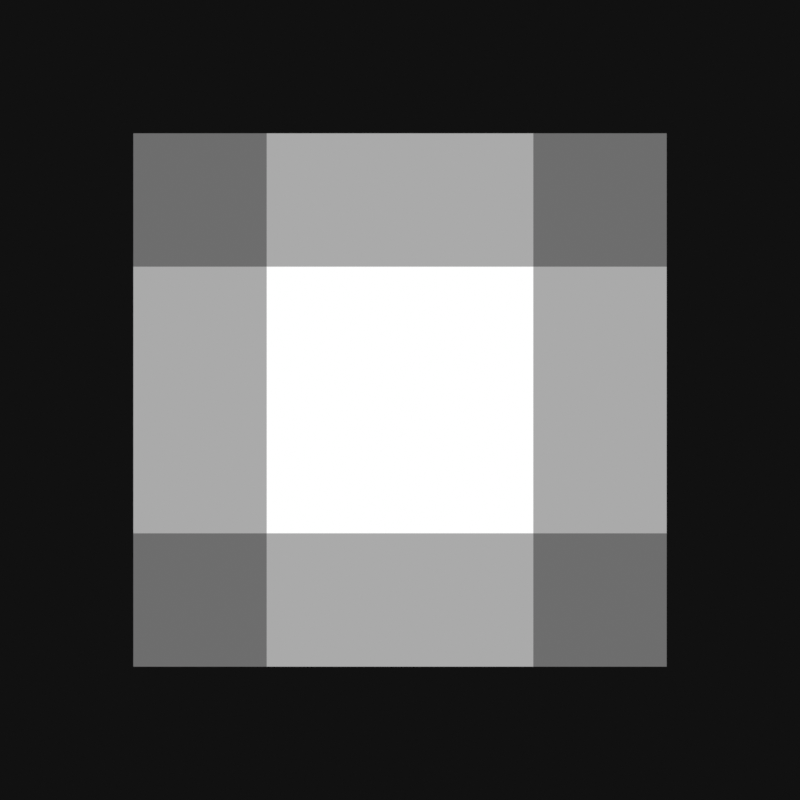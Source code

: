 # Source: ui-elements.blend  (saved by Blender 2.93.20; exported with 4.5.12 LTS)
import bpy
from mathutils import Matrix  # noqa: F401  (used for matrix-valued properties, if any)

bpy.ops.wm.read_factory_settings(use_empty=True)
scene = bpy.context.scene
scene.name = 'Scene'

# ---- collections
col_collection = bpy.data.collections.new('Collection'); scene.collection.children.link(col_collection)
col_moon = bpy.data.collections.new('Moon'); col_collection.children.link(col_moon)
col_lighticon = bpy.data.collections.new('LightIcon'); col_collection.children.link(col_lighticon)
col_infoicon = bpy.data.collections.new('InfoIcon'); col_collection.children.link(col_infoicon)
col_magnify_filter = bpy.data.collections.new('magnify-filter'); col_collection.children.link(col_magnify_filter)
col_sharp = bpy.data.collections.new('sharp'); col_magnify_filter.children.link(col_sharp)
col_pixels = bpy.data.collections.new('pixels'); col_magnify_filter.children.link(col_pixels)
col_scaling = bpy.data.collections.new('Scaling'); col_collection.children.link(col_scaling)
col_1 = bpy.data.collections.new('1'); col_scaling.children.link(col_1)
col_fit_fill = bpy.data.collections.new('Fit-Fill'); col_scaling.children.link(col_fit_fill)
col_fit_stretch = bpy.data.collections.new('Fit-Stretch'); col_scaling.children.link(col_fit_stretch)
col_fit_min = bpy.data.collections.new('Fit-Min'); col_scaling.children.link(col_fit_min)

# ---- materials (node trees are filled in below, after node groups)
mat_shadow = bpy.data.materials.new('Shadow')
mat_dark = bpy.data.materials.new('Dark')
mat_bright = bpy.data.materials.new('Bright')
mat_notification = bpy.data.materials.new('Notification')
mat_bright_0_4 = bpy.data.materials.new('Bright-0.4')
mat_bright_0_2 = bpy.data.materials.new('Bright-0.2')

# ---- material node trees
mat_shadow.use_nodes = True; mat_shadow.node_tree.nodes.clear()
_N = mat_shadow.node_tree.nodes; _L = mat_shadow.node_tree.links
n0 = _N.new('ShaderNodeOutputMaterial'); n0.name = 'Material Output'; n0.location = (300, 300)
n1 = _N.new('ShaderNodeBsdfDiffuse'); n1.name = 'Diffuse BSDF'; n1.location = (10, 300)
n1.inputs[1].default_value = 0.5
_L.new(n1.outputs[0], n0.inputs[0])
n0.is_active_output = True
mat_dark.use_nodes = True; mat_dark.node_tree.nodes.clear()
_N = mat_dark.node_tree.nodes; _L = mat_dark.node_tree.links
n0 = _N.new('ShaderNodeOutputMaterial'); n0.name = 'Material Output'; n0.location = (300, 300)
n1 = _N.new('ShaderNodeEmission'); n1.name = 'Emission'; n1.location = (10, 300)
n1.inputs[0].default_value = (0.01341, 0.01341, 0.01341, 1.0)
_L.new(n1.outputs[0], n0.inputs[0])
n0.is_active_output = True
mat_bright.use_nodes = True; mat_bright.node_tree.nodes.clear()
_N = mat_bright.node_tree.nodes; _L = mat_bright.node_tree.links
n0 = _N.new('ShaderNodeOutputMaterial'); n0.name = 'Material Output'; n0.location = (300, 300)
n1 = _N.new('ShaderNodeEmission'); n1.name = 'Emission'; n1.location = (10, 300)
_L.new(n1.outputs[0], n0.inputs[0])
n0.is_active_output = True
mat_notification.use_nodes = True; mat_notification.node_tree.nodes.clear()
_N = mat_notification.node_tree.nodes; _L = mat_notification.node_tree.links
n0 = _N.new('ShaderNodeOutputMaterial'); n0.name = 'Material Output'; n0.location = (300, 300)
n1 = _N.new('ShaderNodeEmission'); n1.name = 'Emission'; n1.location = (10, 300)
n1.inputs[0].default_value = (0.01021, 0.5071, 0.03741, 1.0)
_L.new(n1.outputs[0], n0.inputs[0])
n0.is_active_output = True
mat_bright_0_4.use_nodes = True; mat_bright_0_4.node_tree.nodes.clear()
_N = mat_bright_0_4.node_tree.nodes; _L = mat_bright_0_4.node_tree.links
n0 = _N.new('ShaderNodeEmission'); n0.name = 'Emission'; n0.location = (-50, 250)
n1 = _N.new('ShaderNodeBsdfTransparent'); n1.name = 'Transparent BSDF'; n1.location = (-52, 387)
n1.inputs[0].default_value = (1.0, 1.0, 1.0, 0.0)
n2 = _N.new('ShaderNodeOutputMaterial'); n2.name = 'Material Output'; n2.location = (271, 265)
n3 = _N.new('ShaderNodeMixShader'); n3.name = 'Mix Shader'; n3.location = (121, 382)
n3.inputs[0].default_value = 0.4
_L.new(n1.outputs[0], n3.inputs[1])
_L.new(n0.outputs[0], n3.inputs[2])
_L.new(n3.outputs[0], n2.inputs[0])
n2.is_active_output = True
mat_bright_0_2.use_nodes = True; mat_bright_0_2.node_tree.nodes.clear()
_N = mat_bright_0_2.node_tree.nodes; _L = mat_bright_0_2.node_tree.links
n0 = _N.new('ShaderNodeEmission'); n0.name = 'Emission'; n0.location = (-50, 250)
n1 = _N.new('ShaderNodeBsdfTransparent'); n1.name = 'Transparent BSDF'; n1.location = (-52, 387)
n1.inputs[0].default_value = (1.0, 1.0, 1.0, 0.0)
n2 = _N.new('ShaderNodeOutputMaterial'); n2.name = 'Material Output'; n2.location = (271, 265)
n3 = _N.new('ShaderNodeMixShader'); n3.name = 'Mix Shader'; n3.location = (121, 382)
n3.inputs[0].default_value = 0.15
_L.new(n1.outputs[0], n3.inputs[1])
_L.new(n0.outputs[0], n3.inputs[2])
_L.new(n3.outputs[0], n2.inputs[0])
n2.is_active_output = True

# ---- world
world_world = bpy.data.worlds.new('World'); scene.world = world_world
world_world.use_nodes = True; world_world.node_tree.nodes.clear()
_N = world_world.node_tree.nodes; _L = world_world.node_tree.links
n0 = _N.new('ShaderNodeOutputWorld'); n0.name = 'World Output'; n0.location = (300, 300)
n1 = _N.new('ShaderNodeBackground'); n1.name = 'Background'; n1.location = (10, 300)
n1.inputs[0].default_value = (0.005605, 0.005605, 0.005605, 1.0)
_L.new(n1.outputs[0], n0.inputs[0])
n0.is_active_output = True
world_world.color = (0.05088, 0.05088, 0.05088)
world_world.use_sun_shadow = False
world_world.sun_shadow_jitter_overblur = 0.0

# ---- cameras
cam_camera = bpy.data.cameras.new('Camera')
cam_camera.type = 'ORTHO'
cam_camera.clip_end = 100.0

# ---- lights
light_light = bpy.data.lights.new('Light', 'POINT')
light_light.transmission_factor = 0.0
light_light.energy = 1000.0
light_light.shadow_soft_size = 1.0
light_light.shadow_maximum_resolution = 0.006
light_light.use_absolute_resolution = True

# ---- meshes
me_plane_001 = bpy.data.meshes.new('Plane.001')
me_plane_001.from_pydata([(-1.0, -1.0, 0.0), (1.0, -1.0, 0.0), (-1.0, 1.0, 0.0), (1.0, 1.0, 0.0)], [], [(0, 1, 3, 2)])
_uv = me_plane_001.uv_layers.new(name='UVMap')
_uv.uv.foreach_set('vector', [0.0, 0.0, 1.0, 0.0, 1.0, 1.0, 0.0, 1.0])
me_plane_001.materials.append(mat_shadow)
me_plane_001.use_remesh_fix_poles = True
me_plane_001.use_remesh_preserve_attributes = False
me_plane_001.use_mirror_vertex_groups = False
me_plane_001.update()
me_beziercurve_002 = bpy.data.meshes.new('BezierCurve.002')
me_beziercurve_002.from_pydata([(-1.0, 0.0, 0.0), (-0.9997, 0.03731, 0.0), (-0.9988, 0.07402, 0.0), (-0.997, 0.1101, 0.0), (-0.9946, 0.1457, 0.0), (-0.9915, 0.1806, 0.0), (-0.9878, 0.215, 0.0), (-0.9833, 0.2487, 0.0), (-0.9782, 0.2819, 0.0), (-0.9725, 0.3145, 0.0), (-0.9661, 0.3465, 0.0), (-0.9591, 0.3779, 0.0), (-0.9515, 0.4087, 0.0), (-0.9433, 0.4389, 0.0), (-0.9345, 0.4686, 0.0), (-0.9251, 0.4976, 0.0), (-0.9152, 0.5261, 0.0), (-0.9047, 0.5539, 0.0), (-0.8936, 0.5812, 0.0), (-0.8821, 0.6079, 0.0), (-0.87, 0.634, 0.0), (-0.8574, 0.6595, 0.0), (-0.8443, 0.6844, 0.0), (-0.8307, 0.7088, 0.0), (-0.8167, 0.7325, 0.0), (-0.8022, 0.7556, 0.0), (-0.7873, 0.7782, 0.0), (-0.7719, 0.8002, 0.0), (-0.7561, 0.8216, 0.0), (-0.7398, 0.8424, 0.0), (-0.7232, 0.8626, 0.0), (-0.7062, 0.8822, 0.0), (-0.6888, 0.9012, 0.0), (-0.671, 0.9197, 0.0), (-0.6529, 0.9375, 0.0), (-0.6344, 0.9548, 0.0), (-0.6156, 0.9715, 0.0), (-0.5964, 0.9876, 0.0), (-0.577, 1.003, 0.0), (-0.5572, 1.018, 0.0), (-0.5372, 1.032, 0.0), (-0.5169, 1.046, 0.0), (-0.4963, 1.059, 0.0), (-0.4755, 1.072, 0.0), (-0.4544, 1.084, 0.0), (-0.4331, 1.095, 0.0), (-0.4116, 1.106, 0.0), (-0.3899, 1.116, 0.0), (-0.368, 1.126, 0.0), (-0.3459, 1.135, 0.0), (-0.3236, 1.143, 0.0), (-0.3012, 1.151, 0.0), (-0.2786, 1.158, 0.0), (-0.2558, 1.165, 0.0), (-0.233, 1.171, 0.0), (-0.21, 1.177, 0.0), (-0.1869, 1.182, 0.0), (-0.1638, 1.186, 0.0), (-0.1405, 1.19, 0.0), (-0.1172, 1.193, 0.0), (-0.09384, 1.196, 0.0), (-0.07042, 1.198, 0.0), (-0.04696, 1.199, 0.0), (-0.02349, 1.2, 0.0), (-2.813e-07, 1.2, 0.0), (0.02349, 1.2, 0.0), (0.04696, 1.199, 0.0), (0.07042, 1.197, 0.0), (0.09384, 1.195, 0.0), (0.1172, 1.192, 0.0), (0.1405, 1.189, 0.0), (0.1638, 1.185, 0.0), (0.1869, 1.181, 0.0), (0.21, 1.176, 0.0), (0.233, 1.17, 0.0), (0.2558, 1.164, 0.0), (0.2786, 1.157, 0.0), (0.3012, 1.15, 0.0), (0.3236, 1.142, 0.0), (0.3459, 1.133, 0.0), (0.368, 1.124, 0.0), (0.3899, 1.115, 0.0), (0.4116, 1.104, 0.0), (0.4331, 1.093, 0.0), (0.4544, 1.082, 0.0), (0.4755, 1.07, 0.0), (0.4963, 1.057, 0.0), (0.5169, 1.044, 0.0), (0.5372, 1.03, 0.0), (0.5572, 1.016, 0.0), (0.577, 1.001, 0.0), (0.5964, 0.9853, 0.0), (0.6156, 0.9692, 0.0), (0.6344, 0.9524, 0.0), (0.6529, 0.9351, 0.0), (0.671, 0.9172, 0.0), (0.6888, 0.8988, 0.0), (0.7062, 0.8797, 0.0), (0.7232, 0.8601, 0.0), (0.7398, 0.8399, 0.0), (0.7561, 0.8191, 0.0), (0.7719, 0.7977, 0.0), (0.7873, 0.7757, 0.0), (0.8022, 0.7531, 0.0), (0.8167, 0.73, 0.0), (0.8307, 0.7063, 0.0), (0.8443, 0.682, 0.0), (0.8574, 0.6571, 0.0), (0.87, 0.6316, 0.0), (0.8821, 0.6056, 0.0), (0.8936, 0.5789, 0.0), (0.9047, 0.5517, 0.0), (0.9152, 0.5239, 0.0), (0.9251, 0.4955, 0.0), (0.9345, 0.4666, 0.0), (0.9433, 0.437, 0.0), (0.9515, 0.4069, 0.0), (0.9591, 0.3762, 0.0), (0.9661, 0.3449, 0.0), (0.9725, 0.313, 0.0), (0.9782, 0.2806, 0.0), (0.9833, 0.2475, 0.0), (0.9878, 0.2139, 0.0), (0.9915, 0.1797, 0.0), (0.9946, 0.1449, 0.0), (0.997, 0.1096, 0.0), (0.9988, 0.07363, 0.0), (0.9997, 0.0371, 0.0), (1.0, 0.0, 0.0), (1.0, -0.001652, 0.0), (0.9999, -0.003052, 0.0), (0.9999, -0.004203, 0.0), (0.9998, -0.005111, 0.0), (0.9996, -0.005777, 0.0), (0.9995, -0.006207, 0.0), (0.9993, -0.006404, 0.0), (0.999, -0.006371, 0.0), (0.9988, -0.006112, 0.0), (0.9985, -0.005632, 0.0), (0.9981, -0.004934, 0.0), (0.9977, -0.004021, 0.0), (0.9972, -0.002898, 0.0), (0.9967, -0.001568, 0.0), (0.9962, -3.51e-05, 0.0), (0.9955, 0.001697, 0.0), (0.9949, 0.003625, 0.0), (0.9941, 0.005744, 0.0), (0.9933, 0.008051, 0.0), (0.9925, 0.01054, 0.0), (0.9915, 0.01321, 0.0), (0.9905, 0.01606, 0.0), (0.9895, 0.01908, 0.0), (0.9883, 0.02227, 0.0), (0.9871, 0.02563, 0.0), (0.9858, 0.02915, 0.0), (0.9845, 0.03282, 0.0), (0.983, 0.03665, 0.0), (0.9815, 0.04063, 0.0), (0.9799, 0.04475, 0.0), (0.9782, 0.04902, 0.0), (0.9764, 0.05343, 0.0), (0.9745, 0.05797, 0.0), (0.9725, 0.06264, 0.0), (0.9704, 0.06745, 0.0), (0.9682, 0.07237, 0.0), (0.966, 0.07742, 0.0), (0.9636, 0.08258, 0.0), (0.9611, 0.08785, 0.0), (0.9585, 0.09323, 0.0), (0.9558, 0.09872, 0.0), (0.953, 0.1043, 0.0), (0.9501, 0.11, 0.0), (0.947, 0.1158, 0.0), (0.9439, 0.1216, 0.0), (0.9406, 0.1276, 0.0), (0.9372, 0.1336, 0.0), (0.9336, 0.1398, 0.0), (0.93, 0.1459, 0.0), (0.9262, 0.1522, 0.0), (0.9223, 0.1585, 0.0), (0.9182, 0.1649, 0.0), (0.9141, 0.1714, 0.0), (0.9097, 0.1779, 0.0), (0.9053, 0.1845, 0.0), (0.9007, 0.1911, 0.0), (0.8959, 0.1977, 0.0), (0.891, 0.2044, 0.0), (0.886, 0.2112, 0.0), (0.8808, 0.2179, 0.0), (0.8755, 0.2247, 0.0), (0.87, 0.2315, 0.0), (0.8643, 0.2384, 0.0), (0.8585, 0.2452, 0.0), (0.8525, 0.2521, 0.0), (0.8464, 0.259, 0.0), (0.8401, 0.2659, 0.0), (0.8336, 0.2728, 0.0), (0.8269, 0.2797, 0.0), (0.8201, 0.2866, 0.0), (0.8131, 0.2935, 0.0), (0.806, 0.3004, 0.0), (0.7986, 0.3072, 0.0), (0.7911, 0.314, 0.0), (0.7834, 0.3209, 0.0), (0.7755, 0.3277, 0.0), (0.7674, 0.3344, 0.0), (0.7591, 0.3411, 0.0), (0.7507, 0.3478, 0.0), (0.742, 0.3545, 0.0), (0.7332, 0.3611, 0.0), (0.7241, 0.3676, 0.0), (0.7149, 0.3741, 0.0), (0.7054, 0.3805, 0.0), (0.6957, 0.3869, 0.0), (0.6859, 0.3932, 0.0), (0.6758, 0.3995, 0.0), (0.6655, 0.4056, 0.0), (0.655, 0.4117, 0.0), (0.6443, 0.4177, 0.0), (0.6334, 0.4237, 0.0), (0.6222, 0.4295, 0.0), (0.6108, 0.4353, 0.0), (0.5992, 0.4409, 0.0), (0.5874, 0.4465, 0.0), (0.5753, 0.452, 0.0), (0.5631, 0.4573, 0.0), (0.5505, 0.4626, 0.0), (0.5378, 0.4677, 0.0), (0.5248, 0.4727, 0.0), (0.5116, 0.4776, 0.0), (0.4981, 0.4823, 0.0), (0.4844, 0.487, 0.0), (0.4704, 0.4915, 0.0), (0.4562, 0.4959, 0.0), (0.4418, 0.5001, 0.0), (0.427, 0.5042, 0.0), (0.4121, 0.5081, 0.0), (0.3969, 0.5119, 0.0), (0.3814, 0.5155, 0.0), (0.3656, 0.519, 0.0), (0.3496, 0.5223, 0.0), (0.3334, 0.5254, 0.0), (0.3168, 0.5284, 0.0), (0.3, 0.5312, 0.0), (0.2829, 0.5338, 0.0), (0.2656, 0.5363, 0.0), (0.2479, 0.5385, 0.0), (0.23, 0.5406, 0.0), (0.2118, 0.5425, 0.0), (0.1934, 0.5441, 0.0), (0.1746, 0.5456, 0.0), (0.1556, 0.5469, 0.0), (0.1362, 0.548, 0.0), (0.1166, 0.5488, 0.0), (0.09669, 0.5494, 0.0), (0.07648, 0.5499, 0.0), (0.05596, 0.5501, 0.0), (0.03543, 0.55, 0.0), (0.01516, 0.5498, 0.0), (-0.004861, 0.5494, 0.0), (-0.02463, 0.5487, 0.0), (-0.04414, 0.5478, 0.0), (-0.0634, 0.5468, 0.0), (-0.08241, 0.5455, 0.0), (-0.1012, 0.5441, 0.0), (-0.1197, 0.5425, 0.0), (-0.138, 0.5406, 0.0), (-0.156, 0.5386, 0.0), (-0.1738, 0.5365, 0.0), (-0.1913, 0.5341, 0.0), (-0.2086, 0.5316, 0.0), (-0.2257, 0.5289, 0.0), (-0.2425, 0.526, 0.0), (-0.2591, 0.523, 0.0), (-0.2755, 0.5199, 0.0), (-0.2916, 0.5165, 0.0), (-0.3075, 0.513, 0.0), (-0.3232, 0.5094, 0.0), (-0.3386, 0.5057, 0.0), (-0.3538, 0.5017, 0.0), (-0.3688, 0.4977, 0.0), (-0.3836, 0.4935, 0.0), (-0.3982, 0.4892, 0.0), (-0.4125, 0.4848, 0.0), (-0.4266, 0.4802, 0.0), (-0.4405, 0.4755, 0.0), (-0.4542, 0.4707, 0.0), (-0.4677, 0.4658, 0.0), (-0.4809, 0.4608, 0.0), (-0.494, 0.4557, 0.0), (-0.5068, 0.4505, 0.0), (-0.5194, 0.4452, 0.0), (-0.5319, 0.4397, 0.0), (-0.5441, 0.4342, 0.0), (-0.5561, 0.4286, 0.0), (-0.5679, 0.423, 0.0), (-0.5796, 0.4172, 0.0), (-0.591, 0.4114, 0.0), (-0.6022, 0.4055, 0.0), (-0.6132, 0.3995, 0.0), (-0.6241, 0.3934, 0.0), (-0.6347, 0.3873, 0.0), (-0.6452, 0.3811, 0.0), (-0.6554, 0.3749, 0.0), (-0.6655, 0.3686, 0.0), (-0.6754, 0.3623, 0.0), (-0.6851, 0.3559, 0.0), (-0.6947, 0.3495, 0.0), (-0.704, 0.343, 0.0), (-0.7132, 0.3365, 0.0), (-0.7222, 0.33, 0.0), (-0.731, 0.3234, 0.0), (-0.7396, 0.3168, 0.0), (-0.7481, 0.3102, 0.0), (-0.7564, 0.3036, 0.0), (-0.7645, 0.2969, 0.0), (-0.7724, 0.2903, 0.0), (-0.7802, 0.2836, 0.0), (-0.7878, 0.277, 0.0), (-0.7953, 0.2703, 0.0), (-0.8026, 0.2636, 0.0), (-0.8097, 0.257, 0.0), (-0.8167, 0.2503, 0.0), (-0.8235, 0.2437, 0.0), (-0.8301, 0.237, 0.0), (-0.8366, 0.2304, 0.0), (-0.843, 0.2239, 0.0), (-0.8492, 0.2173, 0.0), (-0.8552, 0.2108, 0.0), (-0.8611, 0.2043, 0.0), (-0.8668, 0.1978, 0.0), (-0.8724, 0.1914, 0.0), (-0.8779, 0.185, 0.0), (-0.8832, 0.1787, 0.0), (-0.8884, 0.1724, 0.0), (-0.8934, 0.1662, 0.0), (-0.8983, 0.1601, 0.0), (-0.903, 0.154, 0.0), (-0.9077, 0.1479, 0.0), (-0.9121, 0.1419, 0.0), (-0.9165, 0.136, 0.0), (-0.9207, 0.1302, 0.0), (-0.9248, 0.1245, 0.0), (-0.9288, 0.1188, 0.0), (-0.9326, 0.1132, 0.0), (-0.9363, 0.1078, 0.0), (-0.9399, 0.1024, 0.0), (-0.9434, 0.09706, 0.0), (-0.9467, 0.09186, 0.0), (-0.9499, 0.08676, 0.0), (-0.9531, 0.08177, 0.0), (-0.9561, 0.07689, 0.0), (-0.9589, 0.07212, 0.0), (-0.9617, 0.06747, 0.0), (-0.9644, 0.06294, 0.0), (-0.9669, 0.05853, 0.0), (-0.9693, 0.05425, 0.0), (-0.9717, 0.05009, 0.0), (-0.9739, 0.04608, 0.0), (-0.976, 0.0422, 0.0), (-0.9781, 0.03846, 0.0), (-0.98, 0.03486, 0.0), (-0.9818, 0.03142, 0.0), (-0.9835, 0.02812, 0.0), (-0.9852, 0.02498, 0.0), (-0.9867, 0.022, 0.0), (-0.9881, 0.01918, 0.0), (-0.9895, 0.01652, 0.0), (-0.9908, 0.01403, 0.0), (-0.9919, 0.01172, 0.0), (-0.993, 0.009578, 0.0), (-0.994, 0.007618, 0.0), (-0.9949, 0.00584, 0.0), (-0.9958, 0.004248, 0.0), (-0.9965, 0.002845, 0.0), (-0.9972, 0.001635, 0.0), (-0.9978, 0.0006217, 0.0), (-0.9983, -0.0001919, 0.0), (-0.9988, -0.0008022, 0.0), (-0.9992, -0.001206, 0.0), (-0.9995, -0.001399, 0.0), (-0.9997, -0.001379, 0.0), (-0.9999, -0.001141, 0.0), (-1.0, -0.0006827, 0.0)], [], [(0, 383, 382, 381, 380, 379, 378, 377, 376, 375, 374, 373, 372, 371, 370, 369, 368, 367, 366, 365, 364, 363, 362, 361, 360, 359, 358, 357, 356, 355, 354, 353, 352, 351, 350, 349, 348, 347, 346, 345, 344, 343, 342, 341, 340, 339, 338, 337, 336, 335, 334, 333, 332, 331, 330, 329, 328, 327, 326, 325, 324, 323, 322, 321, 320, 319, 318, 317, 316, 315, 314, 313, 312, 311, 310, 309, 308, 307, 306, 305, 304, 303, 302, 301, 300, 299, 298, 297, 296, 295, 294, 293, 292, 291, 290, 289, 288, 287, 286, 285, 284, 283, 282, 281, 280, 279, 278, 277, 276, 275, 274, 273, 272, 271, 270, 269, 268, 267, 266, 265, 264, 263, 262, 261, 260, 259, 258, 257, 256, 255, 254, 253, 252, 251, 250, 249, 248, 247, 246, 245, 244, 243, 242, 241, 240, 239, 238, 237, 236, 235, 234, 233, 232, 231, 230, 229, 228, 227, 226, 225, 224, 223, 222, 221, 220, 219, 218, 217, 216, 215, 214, 213, 212, 211, 210, 209, 208, 207, 206, 205, 204, 203, 202, 201, 200, 199, 198, 197, 196, 195, 194, 193, 192, 191, 190, 189, 188, 187, 186, 185, 184, 183, 182, 181, 180, 179, 178, 177, 176, 175, 174, 173, 172, 171, 170, 169, 168, 167, 166, 165, 164, 163, 162, 161, 160, 159, 158, 157, 156, 155, 154, 153, 152, 151, 150, 149, 148, 147, 146, 145, 144, 143, 142, 141, 140, 139, 138, 137, 136, 135, 134, 133, 132, 131, 130, 129, 128, 127, 126, 125, 124, 123, 122, 121, 120, 119, 118, 117, 116, 115, 114, 113, 112, 111, 110, 109, 108, 107, 106, 105, 104, 103, 102, 101, 100, 99, 98, 97, 96, 95, 94, 93, 92, 91, 90, 89, 88, 87, 86, 85, 84, 83, 82, 81, 80, 79, 78, 77, 76, 75, 74, 73, 72, 71, 70, 69, 68, 67, 66, 65, 64, 63, 62, 61, 60, 59, 58, 57, 56, 55, 54, 53, 52, 51, 50, 49, 48, 47, 46, 45, 44, 43, 42, 41, 40, 39, 38, 37, 36, 35, 34, 33, 32, 31, 30, 29, 28, 27, 26, 25, 24, 23, 22, 21, 20, 19, 18, 17, 16, 15, 14, 13, 12, 11, 10, 9, 8, 7, 6, 5, 4, 3, 2, 1)])
_uv = me_beziercurve_002.uv_layers.new(name='UVMap')
_uv.uv.foreach_set('vector', [0.0, 0.0, 0.0, 0.0, 0.0, 0.0, 0.0, 0.0, 0.0, 0.0, 0.0, 0.0, 0.0, 0.0, 0.0, 0.0, 0.0, 0.0, 0.0, 0.0, 0.0, 0.0, 0.0, 0.0, 0.0, 0.0, 0.0, 0.0, 0.0, 0.0, 0.0, 0.0, 0.0, 0.0, 0.0, 0.0, 0.0, 0.0, 0.0, 0.0, 0.0, 0.0, 0.0, 0.0, 0.0, 0.0, 0.0, 0.0, 0.0, 0.0, 0.0, 0.0, 0.0, 0.0, 0.0, 0.0, 0.0, 0.0, 0.0, 0.0, 0.0, 0.0, 0.0, 0.0, 0.0, 0.0, 0.0, 0.0, 0.0, 0.0, 0.0, 0.0, 0.0, 0.0, 0.0, 0.0, 0.0, 0.0, 0.0, 0.0, 0.0, 0.0, 0.0, 0.0, 0.0, 0.0, 0.0, 0.0, 0.0, 0.0, 0.0, 0.0, 0.0, 0.0, 0.0, 0.0, 0.0, 0.0, 0.0, 0.0, 0.0, 0.0, 0.0, 0.0, 0.0, 0.0, 0.0, 0.0, 0.0, 0.0, 0.0, 0.0, 0.0, 0.0, 0.0, 0.0, 0.0, 0.0, 0.0, 0.0, 0.0, 0.0, 0.0, 0.0, 0.0, 0.0, 0.0, 0.0, 0.0, 0.0, 0.0, 0.0, 0.0, 0.0, 0.0, 0.0, 0.0, 0.0, 0.0, 0.0, 0.0, 0.0, 0.0, 0.0, 0.0, 0.0, 0.0, 0.0, 0.0, 0.0, 0.0, 0.0, 0.0, 0.0, 0.0, 0.0, 0.0, 0.0, 0.0, 0.0, 0.0, 0.0, 0.0, 0.0, 0.0, 0.0, 0.0, 0.0, 0.0, 0.0, 0.0, 0.0, 0.0, 0.0, 0.0, 0.0, 0.0, 0.0, 0.0, 0.0, 0.0, 0.0, 0.0, 0.0, 0.0, 0.0, 0.0, 0.0, 0.0, 0.0, 0.0, 0.0, 0.0, 0.0, 0.0, 0.0, 0.0, 0.0, 0.0, 0.0, 0.0, 0.0, 0.0, 0.0, 0.0, 0.0, 0.0, 0.0, 0.0, 0.0, 0.0, 0.0, 0.0, 0.0, 0.0, 0.0, 0.0, 0.0, 0.0, 0.0, 0.0, 0.0, 0.0, 0.0, 0.0, 0.0, 0.0, 0.0, 0.0, 0.0, 0.0, 0.0, 0.0, 0.0, 0.0, 0.0, 0.0, 0.0, 0.0, 0.0, 0.0, 0.0, 0.0, 0.0, 0.0, 0.0, 0.0, 0.0, 0.0, 0.0, 0.0, 0.0, 0.0, 0.0, 0.0, 0.0, 0.0, 0.0, 0.0, 0.0, 0.0, 0.0, 0.0, 0.0, 0.0, 0.0, 0.0, 0.0, 0.0, 0.0, 0.0, 0.0, 0.0, 0.0, 0.0, 0.0, 0.0, 0.0, 0.0, 0.0, 0.0, 0.0, 0.0, 0.0, 0.0, 0.0, 0.0, 0.0, 0.0, 0.0, 0.0, 0.0, 0.0, 0.0, 0.0, 0.0, 0.0, 0.0, 0.0, 0.0, 0.0, 0.0, 0.0, 0.0, 0.0, 0.0, 0.0, 0.0, 0.0, 0.0, 0.0, 0.0, 0.0, 0.0, 0.0, 0.0, 0.0, 0.0, 0.0, 0.0, 0.0, 0.0, 0.0, 0.0, 0.0, 0.0, 0.0, 0.0, 0.0, 0.0, 0.0, 0.0, 0.0, 0.0, 0.0, 0.0, 0.0, 0.0, 0.0, 0.0, 0.0, 0.0, 0.0, 0.0, 0.0, 0.0, 0.0, 0.0, 0.0, 0.0, 0.0, 0.0, 0.0, 0.0, 0.0, 0.0, 0.0, 0.0, 0.0, 0.0, 0.0, 0.0, 0.0, 0.0, 0.0, 0.0, 0.0, 0.0, 0.0, 0.0, 0.0, 0.0, 0.0, 0.0, 0.0, 0.0, 0.0, 0.0, 0.0, 0.0, 0.0, 0.0, 0.0, 0.0, 0.0, 0.0, 0.0, 0.0, 0.0, 0.0, 0.0, 0.0, 0.0, 0.0, 0.0, 0.0, 0.0, 0.0, 0.0, 0.0, 0.0, 0.0, 0.0, 0.0, 0.0, 0.0, 0.0, 0.0, 0.0, 0.0, 0.0, 0.0, 0.0, 0.0, 0.0, 0.0, 0.0, 0.0, 0.0, 0.0, 0.0, 0.0, 0.0, 0.0, 0.0, 0.0, 0.0, 0.0, 0.0, 0.0, 0.0, 0.0, 0.0, 0.0, 0.0, 0.0, 0.0, 0.0, 0.0, 0.0, 0.0, 0.0, 0.0, 0.0, 0.0, 0.0, 0.0, 0.0, 0.0, 0.0, 0.0, 0.0, 0.0, 0.0, 0.0, 0.0, 0.0, 0.0, 0.0, 0.0, 0.0, 0.0, 0.0, 0.0, 0.0, 0.0, 0.0, 0.0, 0.0, 0.0, 0.0, 0.0, 0.0, 0.0, 0.0, 0.0, 0.0, 0.0, 0.0, 0.0, 0.0, 0.0, 0.0, 0.0, 0.0, 0.0, 0.0, 0.0, 0.0, 0.0, 0.0, 0.0, 0.0, 0.0, 0.0, 0.0, 0.0, 0.0, 0.0, 0.0, 0.0, 0.0, 0.0, 0.0, 0.0, 0.0, 0.0, 0.0, 0.0, 0.0, 0.0, 0.0, 0.0, 0.0, 0.0, 0.0, 0.0, 0.0, 0.0, 0.0, 0.0, 0.0, 0.0, 0.0, 0.0, 0.0, 0.0, 0.0, 0.0, 0.0, 0.0, 0.0, 0.0, 0.0, 0.0, 0.0, 0.0, 0.0, 0.0, 0.0, 0.0, 0.0, 0.0, 0.0, 0.0, 0.0, 0.0, 0.0, 0.0, 0.0, 0.0, 0.0, 0.0, 0.0, 0.0, 0.0, 0.0, 0.0, 0.0, 0.0, 0.0, 0.0, 0.0, 0.0, 0.0, 0.0, 0.0, 0.0, 0.0, 0.0, 0.0, 0.0, 0.0, 0.0, 0.0, 0.0, 0.0, 0.0, 0.0, 0.0, 0.0, 0.0, 0.0, 0.0, 0.0, 0.0, 0.0, 0.0, 0.0, 0.0, 0.0, 0.0, 0.0, 0.0, 0.0, 0.0, 0.0, 0.0, 0.0, 0.0, 0.0, 0.0, 0.0, 0.0, 0.0, 0.0, 0.0, 0.0, 0.0, 0.0, 0.0, 0.0, 0.0, 0.0, 0.0, 0.0, 0.0, 0.0, 0.0, 0.0, 0.0, 0.0, 0.0, 0.0, 0.0, 0.0, 0.0, 0.0, 0.0, 0.0, 0.0, 0.0, 0.0, 0.0, 0.0, 0.0, 0.0, 0.0, 0.0, 0.0, 0.0, 0.0, 0.0, 0.0, 0.0, 0.0, 0.0, 0.0, 0.0, 0.0, 0.0, 0.0, 0.0, 0.0, 0.0, 0.0, 0.0, 0.0, 0.0, 0.0, 0.0, 0.0, 0.0, 0.0, 0.0, 0.0, 0.0, 0.0, 0.0, 0.0, 0.0, 0.0, 0.0, 0.0, 0.0, 0.0, 0.0, 0.0, 0.0, 0.0, 0.0, 0.0, 0.0, 0.0, 0.0, 0.0, 0.0, 0.0, 0.0, 0.0, 0.0, 0.0, 0.0, 0.0, 0.0, 0.0, 0.0, 0.0, 0.0, 0.0, 0.0, 0.0, 0.0, 0.0, 0.0, 0.0, 0.0, 0.0, 0.0, 0.0, 0.0, 0.0, 0.0, 0.0, 0.0, 0.0, 0.0, 0.0, 0.0, 0.0, 0.0, 0.0, 0.0, 0.0, 0.0, 0.0, 0.0, 0.0, 0.0, 0.0, 0.0, 0.0, 0.0, 0.0, 0.0, 0.0, 0.0, 0.0, 0.0, 0.0, 0.0, 0.0, 0.0, 0.0, 0.0, 0.0, 0.0, 0.0, 0.0, 0.0, 0.0, 0.0, 0.0, 0.0, 0.0, 0.0, 0.0, 0.0, 0.0, 0.0, 0.0, 0.0, 0.0, 0.0, 0.0, 0.0, 0.0, 0.0])
me_beziercurve_002.materials.append(mat_dark)
me_beziercurve_002.use_remesh_fix_poles = True
me_beziercurve_002.use_remesh_preserve_attributes = False
me_beziercurve_002.use_mirror_vertex_groups = False
me_beziercurve_002.update()
me_beziercurve_001 = bpy.data.meshes.new('BezierCurve.001')
me_beziercurve_001.from_pydata([(-1.0, 0.0, 0.0), (-0.9997, 0.04402, -2.065e-17), (-0.9988, 0.08735, -4.098e-17), (-0.997, 0.13, -6.099e-17), (-0.9946, 0.1719, -8.066e-17), (-0.9915, 0.2131, -1e-16), (-0.9878, 0.2537, -1.19e-16), (-0.9833, 0.2935, -1.377e-16), (-0.9782, 0.3327, -1.561e-16), (-0.9725, 0.3711, -1.742e-16), (-0.9661, 0.4089, -1.919e-16), (-0.9591, 0.4459, -2.093e-16), (-0.9515, 0.4823, -2.264e-16), (-0.9433, 0.518, -2.431e-16), (-0.9345, 0.553, -2.596e-16), (-0.9251, 0.5872, -2.757e-16), (-0.9152, 0.6208, -2.914e-16), (-0.9047, 0.6537, -3.069e-16), (-0.8936, 0.6859, -3.22e-16), (-0.8821, 0.7174, -3.368e-16), (-0.87, 0.7482, -3.513e-16), (-0.8574, 0.7783, -3.654e-16), (-0.8443, 0.8077, -3.793e-16), (-0.8307, 0.8364, -3.928e-16), (-0.8167, 0.8645, -4.059e-16), (-0.8022, 0.8918, -4.188e-16), (-0.7873, 0.9184, -4.313e-16), (-0.7719, 0.9444, -4.435e-16), (-0.7561, 0.9696, -4.554e-16), (-0.7398, 0.9942, -4.669e-16), (-0.7232, 1.018, -4.781e-16), (-0.7062, 1.041, -4.89e-16), (-0.6888, 1.064, -4.996e-16), (-0.671, 1.085, -5.098e-16), (-0.6529, 1.107, -5.198e-16), (-0.6344, 1.127, -5.294e-16), (-0.6156, 1.147, -5.386e-16), (-0.5964, 1.166, -5.476e-16), (-0.577, 1.184, -5.562e-16), (-0.5572, 1.202, -5.645e-16), (-0.5372, 1.218, -5.725e-16), (-0.5169, 1.235, -5.801e-16), (-0.4963, 1.25, -5.874e-16), (-0.4755, 1.265, -5.944e-16), (-0.4544, 1.279, -6.011e-16), (-0.4331, 1.293, -6.074e-16), (-0.4116, 1.305, -6.134e-16), (-0.3899, 1.317, -6.191e-16), (-0.368, 1.329, -6.245e-16), (-0.3459, 1.339, -6.295e-16), (-0.3236, 1.349, -6.343e-16), (-0.3012, 1.359, -6.386e-16), (-0.2786, 1.367, -6.427e-16), (-0.2558, 1.375, -6.465e-16), (-0.233, 1.382, -6.499e-16), (-0.21, 1.389, -6.53e-16), (-0.1869, 1.395, -6.557e-16), (-0.1638, 1.4, -6.582e-16), (-0.1405, 1.404, -6.603e-16), (-0.1172, 1.408, -6.621e-16), (-0.09384, 1.411, -6.635e-16), (-0.07042, 1.414, -6.647e-16), (-0.04696, 1.415, -6.655e-16), (-0.02349, 1.416, -6.66e-16), (-7.451e-09, 1.417, -6.661e-16), (0.02349, 1.416, -6.66e-16), (0.04696, 1.415, -6.655e-16), (0.07042, 1.413, -6.647e-16), (0.09384, 1.411, -6.635e-16), (0.1172, 1.408, -6.621e-16), (0.1405, 1.404, -6.603e-16), (0.1638, 1.399, -6.582e-16), (0.1869, 1.394, -6.557e-16), (0.21, 1.388, -6.53e-16), (0.233, 1.381, -6.499e-16), (0.2558, 1.374, -6.465e-16), (0.2786, 1.366, -6.427e-16), (0.3012, 1.357, -6.386e-16), (0.3236, 1.348, -6.343e-16), (0.3459, 1.338, -6.295e-16), (0.368, 1.327, -6.245e-16), (0.3899, 1.316, -6.191e-16), (0.4116, 1.304, -6.134e-16), (0.4331, 1.291, -6.074e-16), (0.4544, 1.277, -6.011e-16), (0.4755, 1.263, -5.944e-16), (0.4963, 1.248, -5.874e-16), (0.5169, 1.233, -5.801e-16), (0.5372, 1.216, -5.725e-16), (0.5572, 1.199, -5.645e-16), (0.577, 1.182, -5.562e-16), (0.5964, 1.163, -5.476e-16), (0.6156, 1.144, -5.386e-16), (0.6344, 1.125, -5.294e-16), (0.6529, 1.104, -5.198e-16), (0.671, 1.083, -5.098e-16), (0.6888, 1.061, -4.996e-16), (0.7062, 1.039, -4.89e-16), (0.7232, 1.016, -4.781e-16), (0.7398, 0.9917, -4.669e-16), (0.7561, 0.9671, -4.554e-16), (0.7719, 0.9419, -4.435e-16), (0.7873, 0.9159, -4.313e-16), (0.8022, 0.8893, -4.188e-16), (0.8167, 0.862, -4.059e-16), (0.8308, 0.834, -3.928e-16), (0.8443, 0.8053, -3.793e-16), (0.8574, 0.7759, -3.654e-16), (0.87, 0.7458, -3.513e-16), (0.8821, 0.7151, -3.368e-16), (0.8936, 0.6836, -3.22e-16), (0.9047, 0.6515, -3.069e-16), (0.9152, 0.6187, -2.914e-16), (0.9251, 0.5852, -2.757e-16), (0.9345, 0.551, -2.596e-16), (0.9433, 0.5161, -2.431e-16), (0.9515, 0.4805, -2.264e-16), (0.9591, 0.4442, -2.093e-16), (0.9661, 0.4073, -1.919e-16), (0.9725, 0.3697, -1.742e-16), (0.9782, 0.3313, -1.561e-16), (0.9833, 0.2923, -1.377e-16), (0.9878, 0.2526, -1.19e-16), (0.9916, 0.2122, -1e-16), (0.9946, 0.1712, -8.066e-17), (0.9971, 0.1294, -6.099e-17), (0.9988, 0.08695, -4.098e-17), (0.9997, 0.04382, -2.065e-17), (1.0, 0.0, 0.0), (1.0, -0.001652, 8.255e-19), (0.9999, -0.003052, 1.625e-18), (0.9999, -0.004203, 2.399e-18), (0.9998, -0.005111, 3.148e-18), (0.9996, -0.005777, 3.872e-18), (0.9995, -0.006207, 4.571e-18), (0.9993, -0.006404, 5.245e-18), (0.9991, -0.006371, 5.896e-18), (0.9988, -0.006112, 6.523e-18), (0.9985, -0.005632, 7.126e-18), (0.9981, -0.004934, 7.707e-18), (0.9977, -0.004021, 8.264e-18), (0.9972, -0.002898, 8.799e-18), (0.9967, -0.001568, 9.312e-18), (0.9962, -3.514e-05, 9.803e-18), (0.9955, 0.001697, 1.027e-17), (0.9949, 0.003625, 1.072e-17), (0.9941, 0.005744, 1.115e-17), (0.9933, 0.008051, 1.155e-17), (0.9925, 0.01054, 1.194e-17), (0.9916, 0.01321, 1.231e-17), (0.9906, 0.01606, 1.265e-17), (0.9895, 0.01908, 1.298e-17), (0.9884, 0.02227, 1.329e-17), (0.9871, 0.02563, 1.357e-17), (0.9859, 0.02915, 1.384e-17), (0.9845, 0.03282, 1.41e-17), (0.983, 0.03665, 1.433e-17), (0.9815, 0.04063, 1.455e-17), (0.9799, 0.04475, 1.475e-17), (0.9782, 0.04902, 1.493e-17), (0.9764, 0.05343, 1.509e-17), (0.9745, 0.05797, 1.524e-17), (0.9725, 0.06264, 1.538e-17), (0.9704, 0.06745, 1.549e-17), (0.9683, 0.07237, 1.56e-17), (0.966, 0.07742, 1.568e-17), (0.9636, 0.08258, 1.575e-17), (0.9611, 0.08785, 1.581e-17), (0.9585, 0.09323, 1.585e-17), (0.9558, 0.09872, 1.588e-17), (0.953, 0.1043, 1.59e-17), (0.9501, 0.11, 1.59e-17), (0.947, 0.1158, 1.589e-17), (0.9439, 0.1216, 1.587e-17), (0.9406, 0.1276, 1.583e-17), (0.9372, 0.1336, 1.578e-17), (0.9337, 0.1398, 1.572e-17), (0.93, 0.1459, 1.565e-17), (0.9262, 0.1522, 1.557e-17), (0.9223, 0.1585, 1.548e-17), (0.9183, 0.1649, 1.537e-17), (0.9141, 0.1714, 1.526e-17), (0.9098, 0.1779, 1.513e-17), (0.9053, 0.1845, 1.5e-17), (0.9007, 0.1911, 1.486e-17), (0.8959, 0.1977, 1.471e-17), (0.8911, 0.2044, 1.455e-17), (0.886, 0.2112, 1.438e-17), (0.8808, 0.2179, 1.42e-17), (0.8755, 0.2247, 1.401e-17), (0.87, 0.2315, 1.382e-17), (0.8643, 0.2384, 1.362e-17), (0.8585, 0.2452, 1.342e-17), (0.8525, 0.2521, 1.32e-17), (0.8464, 0.259, 1.298e-17), (0.8401, 0.2659, 1.276e-17), (0.8336, 0.2728, 1.253e-17), (0.827, 0.2797, 1.229e-17), (0.8201, 0.2866, 1.205e-17), (0.8131, 0.2935, 1.181e-17), (0.806, 0.3004, 1.156e-17), (0.7986, 0.3072, 1.13e-17), (0.7911, 0.314, 1.104e-17), (0.7834, 0.3209, 1.078e-17), (0.7755, 0.3277, 1.052e-17), (0.7674, 0.3344, 1.025e-17), (0.7591, 0.3411, 9.98e-18), (0.7507, 0.3478, 9.708e-18), (0.742, 0.3545, 9.434e-18), (0.7332, 0.3611, 9.158e-18), (0.7241, 0.3676, 8.881e-18), (0.7149, 0.3741, 8.602e-18), (0.7054, 0.3805, 8.323e-18), (0.6957, 0.3869, 8.044e-18), (0.6859, 0.3932, 7.764e-18), (0.6758, 0.3995, 7.485e-18), (0.6655, 0.4056, 7.206e-18), (0.655, 0.4117, 6.928e-18), (0.6443, 0.4177, 6.651e-18), (0.6334, 0.4237, 6.376e-18), (0.6222, 0.4295, 6.102e-18), (0.6108, 0.4353, 5.831e-18), (0.5992, 0.4409, 5.562e-18), (0.5874, 0.4465, 5.295e-18), (0.5754, 0.452, 5.031e-18), (0.5631, 0.4573, 4.771e-18), (0.5505, 0.4626, 4.514e-18), (0.5378, 0.4677, 4.261e-18), (0.5248, 0.4727, 4.013e-18), (0.5116, 0.4776, 3.768e-18), (0.4981, 0.4823, 3.529e-18), (0.4844, 0.487, 3.295e-18), (0.4704, 0.4915, 3.066e-18), (0.4562, 0.4959, 2.843e-18), (0.4418, 0.5001, 2.626e-18), (0.427, 0.5042, 2.415e-18), (0.4121, 0.5081, 2.211e-18), (0.3969, 0.5119, 2.014e-18), (0.3814, 0.5155, 1.824e-18), (0.3656, 0.519, 1.642e-18), (0.3496, 0.5223, 1.467e-18), (0.3334, 0.5254, 1.301e-18), (0.3168, 0.5284, 1.144e-18), (0.3, 0.5312, 9.946e-19), (0.2829, 0.5338, 8.548e-19), (0.2656, 0.5363, 7.245e-19), (0.2479, 0.5385, 6.038e-19), (0.23, 0.5406, 4.932e-19), (0.2118, 0.5425, 3.93e-19), (0.1934, 0.5441, 3.034e-19), (0.1746, 0.5456, 2.247e-19), (0.1556, 0.5469, 1.573e-19), (0.1362, 0.548, 1.014e-19), (0.1166, 0.5488, 5.747e-20), (0.09669, 0.5494, 2.568e-20), (0.07648, 0.5499, 6.385e-21), (0.05596, 0.5501, 0.0), (0.03543, 0.55, 2.893e-21), (0.01516, 0.5498, 1.148e-20), (-0.004861, 0.5494, 2.563e-20), (-0.02463, 0.5487, 4.52e-20), (-0.04414, 0.5478, 7.006e-20), (-0.0634, 0.5468, 1.001e-19), (-0.08241, 0.5455, 1.351e-19), (-0.1012, 0.5441, 1.75e-19), (-0.1197, 0.5425, 2.196e-19), (-0.138, 0.5406, 2.688e-19), (-0.156, 0.5386, 3.225e-19), (-0.1738, 0.5365, 3.806e-19), (-0.1913, 0.5341, 4.428e-19), (-0.2086, 0.5316, 5.09e-19), (-0.2257, 0.5289, 5.792e-19), (-0.2425, 0.526, 6.532e-19), (-0.2591, 0.523, 7.308e-19), (-0.2755, 0.5199, 8.12e-19), (-0.2916, 0.5165, 8.965e-19), (-0.3075, 0.513, 9.842e-19), (-0.3232, 0.5094, 1.075e-18), (-0.3386, 0.5057, 1.169e-18), (-0.3538, 0.5017, 1.265e-18), (-0.3688, 0.4977, 1.365e-18), (-0.3836, 0.4935, 1.467e-18), (-0.3982, 0.4892, 1.571e-18), (-0.4125, 0.4848, 1.677e-18), (-0.4266, 0.4802, 1.786e-18), (-0.4405, 0.4755, 1.897e-18), (-0.4542, 0.4707, 2.009e-18), (-0.4677, 0.4658, 2.124e-18), (-0.4809, 0.4608, 2.24e-18), (-0.494, 0.4557, 2.357e-18), (-0.5068, 0.4505, 2.476e-18), (-0.5194, 0.4452, 2.595e-18), (-0.5319, 0.4397, 2.716e-18), (-0.5441, 0.4342, 2.838e-18), (-0.5561, 0.4286, 2.961e-18), (-0.5679, 0.423, 3.084e-18), (-0.5796, 0.4172, 3.208e-18), (-0.591, 0.4114, 3.332e-18), (-0.6022, 0.4055, 3.456e-18), (-0.6132, 0.3995, 3.581e-18), (-0.6241, 0.3934, 3.705e-18), (-0.6347, 0.3873, 3.829e-18), (-0.6452, 0.3811, 3.953e-18), (-0.6555, 0.3749, 4.076e-18), (-0.6655, 0.3686, 4.199e-18), (-0.6754, 0.3623, 4.321e-18), (-0.6851, 0.3559, 4.443e-18), (-0.6947, 0.3495, 4.563e-18), (-0.704, 0.343, 4.682e-18), (-0.7132, 0.3365, 4.8e-18), (-0.7222, 0.33, 4.916e-18), (-0.731, 0.3234, 5.031e-18), (-0.7396, 0.3168, 5.144e-18), (-0.7481, 0.3102, 5.255e-18), (-0.7564, 0.3036, 5.365e-18), (-0.7645, 0.2969, 5.472e-18), (-0.7724, 0.2903, 5.577e-18), (-0.7802, 0.2836, 5.68e-18), (-0.7878, 0.277, 5.78e-18), (-0.7953, 0.2703, 5.878e-18), (-0.8026, 0.2636, 5.972e-18), (-0.8097, 0.257, 6.064e-18), (-0.8167, 0.2503, 6.153e-18), (-0.8235, 0.2437, 6.238e-18), (-0.8301, 0.237, 6.321e-18), (-0.8366, 0.2304, 6.4e-18), (-0.843, 0.2239, 6.475e-18), (-0.8492, 0.2173, 6.546e-18), (-0.8552, 0.2108, 6.614e-18), (-0.8611, 0.2043, 6.677e-18), (-0.8668, 0.1978, 6.737e-18), (-0.8724, 0.1914, 6.792e-18), (-0.8779, 0.185, 6.843e-18), (-0.8832, 0.1787, 6.889e-18), (-0.8884, 0.1724, 6.93e-18), (-0.8934, 0.1662, 6.967e-18), (-0.8983, 0.1601, 6.999e-18), (-0.903, 0.154, 7.025e-18), (-0.9077, 0.1479, 7.047e-18), (-0.9121, 0.1419, 7.063e-18), (-0.9165, 0.136, 7.073e-18), (-0.9207, 0.1302, 7.078e-18), (-0.9248, 0.1245, 7.077e-18), (-0.9288, 0.1188, 7.07e-18), (-0.9326, 0.1132, 7.057e-18), (-0.9363, 0.1078, 7.038e-18), (-0.9399, 0.1024, 7.012e-18), (-0.9434, 0.09706, 6.98e-18), (-0.9467, 0.09186, 6.942e-18), (-0.95, 0.08676, 6.897e-18), (-0.9531, 0.08177, 6.844e-18), (-0.9561, 0.07689, 6.785e-18), (-0.9589, 0.07212, 6.719e-18), (-0.9617, 0.06747, 6.645e-18), (-0.9644, 0.06294, 6.564e-18), (-0.9669, 0.05853, 6.475e-18), (-0.9694, 0.05425, 6.379e-18), (-0.9717, 0.05009, 6.275e-18), (-0.9739, 0.04608, 6.163e-18), (-0.976, 0.0422, 6.042e-18), (-0.9781, 0.03846, 5.914e-18), (-0.98, 0.03486, 5.777e-18), (-0.9818, 0.03142, 5.632e-18), (-0.9835, 0.02812, 5.478e-18), (-0.9852, 0.02498, 5.315e-18), (-0.9867, 0.022, 5.143e-18), (-0.9881, 0.01918, 4.962e-18), (-0.9895, 0.01652, 4.772e-18), (-0.9908, 0.01403, 4.573e-18), (-0.9919, 0.01172, 4.364e-18), (-0.993, 0.009578, 4.145e-18), (-0.994, 0.007618, 3.917e-18), (-0.9949, 0.00584, 3.679e-18), (-0.9958, 0.004247, 3.431e-18), (-0.9965, 0.002845, 3.172e-18), (-0.9972, 0.001635, 2.904e-18), (-0.9978, 0.0006215, 2.625e-18), (-0.9983, -0.0001921, 2.335e-18), (-0.9988, -0.0008024, 2.035e-18), (-0.9992, -0.001206, 1.723e-18), (-0.9995, -0.001399, 1.401e-18), (-0.9997, -0.001379, 1.068e-18), (-0.9999, -0.001141, 7.234e-19), (-1.0, -0.000683, 3.674e-19)], [], [(0, 383, 382, 381, 380, 379, 378, 377, 376, 375, 374, 373, 372, 371, 370, 369, 368, 367, 366, 365, 364, 363, 362, 361, 360, 359, 358, 357, 356, 355, 354, 353, 352, 351, 350, 349, 348, 347, 346, 345, 344, 343, 342, 341, 340, 339, 338, 337, 336, 335, 334, 333, 332, 331, 330, 329, 328, 327, 326, 325, 324, 323, 322, 321, 320, 319, 318, 317, 316, 315, 314, 313, 312, 311, 310, 309, 308, 307, 306, 305, 304, 303, 302, 301, 300, 299, 298, 297, 296, 295, 294, 293, 292, 291, 290, 289, 288, 287, 286, 285, 284, 283, 282, 281, 280, 279, 278, 277, 276, 275, 274, 273, 272, 271, 270, 269, 268, 267, 266, 265, 264, 263, 262, 261, 260, 259, 258, 257, 256, 255, 254, 253, 252, 251, 250, 249, 248, 247, 246, 245, 244, 243, 242, 241, 240, 239, 238, 237, 236, 235, 234, 233, 232, 231, 230, 229, 228, 227, 226, 225, 224, 223, 222, 221, 220, 219, 218, 217, 216, 215, 214, 213, 212, 211, 210, 209, 208, 207, 206, 205, 204, 203, 202, 201, 200, 199, 198, 197, 196, 195, 194, 193, 192, 191, 190, 189, 188, 187, 186, 185, 184, 183, 182, 181, 180, 179, 178, 177, 176, 175, 174, 173, 172, 171, 170, 169, 168, 167, 166, 165, 164, 163, 162, 161, 160, 159, 158, 157, 156, 155, 154, 153, 152, 151, 150, 149, 148, 147, 146, 145, 144, 143, 142, 141, 140, 139, 138, 137, 136, 135, 134, 133, 132, 131, 130, 129, 128, 127, 126, 125, 124, 123, 122, 121, 120, 119, 118, 117, 116, 115, 114, 113, 112, 111, 110, 109, 108, 107, 106, 105, 104, 103, 102, 101, 100, 99, 98, 97, 96, 95, 94, 93, 92, 91, 90, 89, 88, 87, 86, 85, 84, 83, 82, 81, 80, 79, 78, 77, 76, 75, 74, 73, 72, 71, 70, 69, 68, 67, 66, 65, 64, 63, 62, 61, 60, 59, 58, 57, 56, 55, 54, 53, 52, 51, 50, 49, 48, 47, 46, 45, 44, 43, 42, 41, 40, 39, 38, 37, 36, 35, 34, 33, 32, 31, 30, 29, 28, 27, 26, 25, 24, 23, 22, 21, 20, 19, 18, 17, 16, 15, 14, 13, 12, 11, 10, 9, 8, 7, 6, 5, 4, 3, 2, 1)])
_uv = me_beziercurve_001.uv_layers.new(name='UVMap')
_uv.uv.foreach_set('vector', [0.0, 0.0, 0.0, 0.0, 0.0, 0.0, 0.0, 0.0, 0.0, 0.0, 0.0, 0.0, 0.0, 0.0, 0.0, 0.0, 0.0, 0.0, 0.0, 0.0, 0.0, 0.0, 0.0, 0.0, 0.0, 0.0, 0.0, 0.0, 0.0, 0.0, 0.0, 0.0, 0.0, 0.0, 0.0, 0.0, 0.0, 0.0, 0.0, 0.0, 0.0, 0.0, 0.0, 0.0, 0.0, 0.0, 0.0, 0.0, 0.0, 0.0, 0.0, 0.0, 0.0, 0.0, 0.0, 0.0, 0.0, 0.0, 0.0, 0.0, 0.0, 0.0, 0.0, 0.0, 0.0, 0.0, 0.0, 0.0, 0.0, 0.0, 0.0, 0.0, 0.0, 0.0, 0.0, 0.0, 0.0, 0.0, 0.0, 0.0, 0.0, 0.0, 0.0, 0.0, 0.0, 0.0, 0.0, 0.0, 0.0, 0.0, 0.0, 0.0, 0.0, 0.0, 0.0, 0.0, 0.0, 0.0, 0.0, 0.0, 0.0, 0.0, 0.0, 0.0, 0.0, 0.0, 0.0, 0.0, 0.0, 0.0, 0.0, 0.0, 0.0, 0.0, 0.0, 0.0, 0.0, 0.0, 0.0, 0.0, 0.0, 0.0, 0.0, 0.0, 0.0, 0.0, 0.0, 0.0, 0.0, 0.0, 0.0, 0.0, 0.0, 0.0, 0.0, 0.0, 0.0, 0.0, 0.0, 0.0, 0.0, 0.0, 0.0, 0.0, 0.0, 0.0, 0.0, 0.0, 0.0, 0.0, 0.0, 0.0, 0.0, 0.0, 0.0, 0.0, 0.0, 0.0, 0.0, 0.0, 0.0, 0.0, 0.0, 0.0, 0.0, 0.0, 0.0, 0.0, 0.0, 0.0, 0.0, 0.0, 0.0, 0.0, 0.0, 0.0, 0.0, 0.0, 0.0, 0.0, 0.0, 0.0, 0.0, 0.0, 0.0, 0.0, 0.0, 0.0, 0.0, 0.0, 0.0, 0.0, 0.0, 0.0, 0.0, 0.0, 0.0, 0.0, 0.0, 0.0, 0.0, 0.0, 0.0, 0.0, 0.0, 0.0, 0.0, 0.0, 0.0, 0.0, 0.0, 0.0, 0.0, 0.0, 0.0, 0.0, 0.0, 0.0, 0.0, 0.0, 0.0, 0.0, 0.0, 0.0, 0.0, 0.0, 0.0, 0.0, 0.0, 0.0, 0.0, 0.0, 0.0, 0.0, 0.0, 0.0, 0.0, 0.0, 0.0, 0.0, 0.0, 0.0, 0.0, 0.0, 0.0, 0.0, 0.0, 0.0, 0.0, 0.0, 0.0, 0.0, 0.0, 0.0, 0.0, 0.0, 0.0, 0.0, 0.0, 0.0, 0.0, 0.0, 0.0, 0.0, 0.0, 0.0, 0.0, 0.0, 0.0, 0.0, 0.0, 0.0, 0.0, 0.0, 0.0, 0.0, 0.0, 0.0, 0.0, 0.0, 0.0, 0.0, 0.0, 0.0, 0.0, 0.0, 0.0, 0.0, 0.0, 0.0, 0.0, 0.0, 0.0, 0.0, 0.0, 0.0, 0.0, 0.0, 0.0, 0.0, 0.0, 0.0, 0.0, 0.0, 0.0, 0.0, 0.0, 0.0, 0.0, 0.0, 0.0, 0.0, 0.0, 0.0, 0.0, 0.0, 0.0, 0.0, 0.0, 0.0, 0.0, 0.0, 0.0, 0.0, 0.0, 0.0, 0.0, 0.0, 0.0, 0.0, 0.0, 0.0, 0.0, 0.0, 0.0, 0.0, 0.0, 0.0, 0.0, 0.0, 0.0, 0.0, 0.0, 0.0, 0.0, 0.0, 0.0, 0.0, 0.0, 0.0, 0.0, 0.0, 0.0, 0.0, 0.0, 0.0, 0.0, 0.0, 0.0, 0.0, 0.0, 0.0, 0.0, 0.0, 0.0, 0.0, 0.0, 0.0, 0.0, 0.0, 0.0, 0.0, 0.0, 0.0, 0.0, 0.0, 0.0, 0.0, 0.0, 0.0, 0.0, 0.0, 0.0, 0.0, 0.0, 0.0, 0.0, 0.0, 0.0, 0.0, 0.0, 0.0, 0.0, 0.0, 0.0, 0.0, 0.0, 0.0, 0.0, 0.0, 0.0, 0.0, 0.0, 0.0, 0.0, 0.0, 0.0, 0.0, 0.0, 0.0, 0.0, 0.0, 0.0, 0.0, 0.0, 0.0, 0.0, 0.0, 0.0, 0.0, 0.0, 0.0, 0.0, 0.0, 0.0, 0.0, 0.0, 0.0, 0.0, 0.0, 0.0, 0.0, 0.0, 0.0, 0.0, 0.0, 0.0, 0.0, 0.0, 0.0, 0.0, 0.0, 0.0, 0.0, 0.0, 0.0, 0.0, 0.0, 0.0, 0.0, 0.0, 0.0, 0.0, 0.0, 0.0, 0.0, 0.0, 0.0, 0.0, 0.0, 0.0, 0.0, 0.0, 0.0, 0.0, 0.0, 0.0, 0.0, 0.0, 0.0, 0.0, 0.0, 0.0, 0.0, 0.0, 0.0, 0.0, 0.0, 0.0, 0.0, 0.0, 0.0, 0.0, 0.0, 0.0, 0.0, 0.0, 0.0, 0.0, 0.0, 0.0, 0.0, 0.0, 0.0, 0.0, 0.0, 0.0, 0.0, 0.0, 0.0, 0.0, 0.0, 0.0, 0.0, 0.0, 0.0, 0.0, 0.0, 0.0, 0.0, 0.0, 0.0, 0.0, 0.0, 0.0, 0.0, 0.0, 0.0, 0.0, 0.0, 0.0, 0.0, 0.0, 0.0, 0.0, 0.0, 0.0, 0.0, 0.0, 0.0, 0.0, 0.0, 0.0, 0.0, 0.0, 0.0, 0.0, 0.0, 0.0, 0.0, 0.0, 0.0, 0.0, 0.0, 0.0, 0.0, 0.0, 0.0, 0.0, 0.0, 0.0, 0.0, 0.0, 0.0, 0.0, 0.0, 0.0, 0.0, 0.0, 0.0, 0.0, 0.0, 0.0, 0.0, 0.0, 0.0, 0.0, 0.0, 0.0, 0.0, 0.0, 0.0, 0.0, 0.0, 0.0, 0.0, 0.0, 0.0, 0.0, 0.0, 0.0, 0.0, 0.0, 0.0, 0.0, 0.0, 0.0, 0.0, 0.0, 0.0, 0.0, 0.0, 0.0, 0.0, 0.0, 0.0, 0.0, 0.0, 0.0, 0.0, 0.0, 0.0, 0.0, 0.0, 0.0, 0.0, 0.0, 0.0, 0.0, 0.0, 0.0, 0.0, 0.0, 0.0, 0.0, 0.0, 0.0, 0.0, 0.0, 0.0, 0.0, 0.0, 0.0, 0.0, 0.0, 0.0, 0.0, 0.0, 0.0, 0.0, 0.0, 0.0, 0.0, 0.0, 0.0, 0.0, 0.0, 0.0, 0.0, 0.0, 0.0, 0.0, 0.0, 0.0, 0.0, 0.0, 0.0, 0.0, 0.0, 0.0, 0.0, 0.0, 0.0, 0.0, 0.0, 0.0, 0.0, 0.0, 0.0, 0.0, 0.0, 0.0, 0.0, 0.0, 0.0, 0.0, 0.0, 0.0, 0.0, 0.0, 0.0, 0.0, 0.0, 0.0, 0.0, 0.0, 0.0, 0.0, 0.0, 0.0, 0.0, 0.0, 0.0, 0.0, 0.0, 0.0, 0.0, 0.0, 0.0, 0.0, 0.0, 0.0, 0.0, 0.0, 0.0, 0.0, 0.0, 0.0, 0.0, 0.0, 0.0, 0.0, 0.0, 0.0, 0.0, 0.0, 0.0, 0.0, 0.0, 0.0, 0.0, 0.0, 0.0, 0.0, 0.0, 0.0, 0.0, 0.0, 0.0, 0.0, 0.0, 0.0, 0.0, 0.0, 0.0, 0.0, 0.0, 0.0, 0.0, 0.0, 0.0, 0.0, 0.0, 0.0, 0.0, 0.0, 0.0, 0.0, 0.0, 0.0, 0.0, 0.0, 0.0, 0.0, 0.0, 0.0, 0.0, 0.0, 0.0, 0.0, 0.0, 0.0, 0.0, 0.0, 0.0, 0.0, 0.0, 0.0, 0.0, 0.0, 0.0, 0.0, 0.0, 0.0, 0.0, 0.0, 0.0, 0.0])
me_beziercurve_001.materials.append(mat_dark)
me_beziercurve_001.use_remesh_fix_poles = True
me_beziercurve_001.use_remesh_preserve_attributes = False
me_beziercurve_001.use_mirror_vertex_groups = False
me_beziercurve_001.update()
me_circle = bpy.data.meshes.new('Circle')
me_circle.from_pydata([(0.0, 0.3255, 0.0), (-0.06351, 0.3193, 0.0), (-0.1246, 0.3008, 0.0), (-0.1809, 0.2707, 0.0), (-0.2302, 0.2302, 0.0), (-0.2707, 0.1809, 0.0), (-0.3008, 0.1246, 0.0), (-0.3193, 0.06351, 0.0), (-0.3255, 2.458e-08, 0.0), (-0.3193, -0.06351, 0.0), (-0.3008, -0.1246, 0.0), (-0.2707, -0.1809, 0.0), (-0.2302, -0.2302, 0.0), (-0.1809, -0.2707, 0.0), (-0.1246, -0.3008, 0.0), (-0.06351, -0.3193, 0.0), (1.061e-07, -0.3255, 0.0), (0.06351, -0.3193, 0.0), (0.1246, -0.3008, 0.0), (0.1809, -0.2707, 0.0), (0.2302, -0.2302, 0.0), (0.2707, -0.1809, 0.0), (0.3008, -0.1246, 0.0), (0.3193, -0.06351, 0.0), (0.3255, 3.143e-07, 0.0), (0.3193, 0.06351, 0.0), (0.3008, 0.1246, 0.0), (0.2707, 0.1809, 0.0), (0.2302, 0.2302, 0.0), (0.1809, 0.2707, 0.0), (0.1246, 0.3008, 0.0), (0.06351, 0.3193, 0.0)], [], [(1, 2, 3, 4, 5, 6, 7, 8, 9, 10, 11, 12, 13, 14, 15, 16, 17, 18, 19, 20, 21, 22, 23, 24, 25, 26, 27, 28, 29, 30, 31, 0)])
_uv = me_circle.uv_layers.new(name='UVMap')
_uv.uv.foreach_set('vector', [0.0, 0.0, 0.0, 0.0, 0.0, 0.0, 0.0, 0.0, 0.0, 0.0, 0.0, 0.0, 0.0, 0.0, 0.0, 0.0, 0.0, 0.0, 0.0, 0.0, 0.0, 0.0, 0.0, 0.0, 0.0, 0.0, 0.0, 0.0, 0.0, 0.0, 0.0, 0.0, 0.0, 0.0, 0.0, 0.0, 0.0, 0.0, 0.0, 0.0, 0.0, 0.0, 0.0, 0.0, 0.0, 0.0, 0.0, 0.0, 0.0, 0.0, 0.0, 0.0, 0.0, 0.0, 0.0, 0.0, 0.0, 0.0, 0.0, 0.0, 0.0, 0.0, 0.0, 0.0])
me_circle.materials.append(mat_bright)
me_circle.use_remesh_fix_poles = True
me_circle.use_remesh_preserve_attributes = False
me_circle.use_mirror_vertex_groups = False
me_circle.update()
me_plane_002 = bpy.data.meshes.new('Plane.002')
me_plane_002.from_pydata([(-0.1674, 1.439, -4.969e-09), (0.2027, 1.439, -4.969e-09), (-0.1674, 2.322, -4.969e-09), (0.2027, 2.322, -4.969e-09)], [], [(0, 1, 3, 2)])
_uv = me_plane_002.uv_layers.new(name='UVMap')
_uv.uv.foreach_set('vector', [0.0, 0.0, 1.0, 0.0, 1.0, 1.0, 0.0, 1.0])
me_plane_002.materials.append(mat_bright)
me_plane_002.use_remesh_fix_poles = True
me_plane_002.use_remesh_preserve_attributes = False
me_plane_002.use_mirror_vertex_groups = False
me_plane_002.update()
me_plane = bpy.data.meshes.new('Plane')
me_plane.from_pydata([(-0.1277, -1.454, 0.0), (0.1277, -1.454, 0.0), (-0.1277, 0.05789, 0.0), (0.1277, 0.05789, 0.0), (-9.582e-08, 0.8156, 0.0), (-0.03406, 0.8122, 0.0), (-0.06681, 0.8023, 0.0), (-0.09699, 0.7862, 0.0), (-0.1234, 0.7645, 0.0), (-0.1452, 0.738, 0.0), (-0.1613, 0.7078, 0.0), (-0.1712, 0.6751, 0.0), (-0.1746, 0.641, 0.0), (-0.1712, 0.607, 0.0), (-0.1613, 0.5742, 0.0), (-0.1452, 0.544, 0.0), (-0.1234, 0.5176, 0.0), (-0.09699, 0.4959, 0.0), (-0.06681, 0.4797, 0.0), (-0.03406, 0.4698, 0.0), (-3.894e-08, 0.4664, 0.0), (0.03406, 0.4698, 0.0), (0.06681, 0.4797, 0.0), (0.09699, 0.4959, 0.0), (0.1234, 0.5176, 0.0), (0.1452, 0.544, 0.0), (0.1613, 0.5742, 0.0), (0.1712, 0.607, 0.0), (0.1746, 0.641, 0.0), (0.1712, 0.6751, 0.0), (0.1613, 0.7078, 0.0), (0.1452, 0.738, 0.0), (0.1234, 0.7645, 0.0), (0.09699, 0.7862, 0.0), (0.06681, 0.8023, 0.0), (0.03406, 0.8122, 0.0)], [], [(0, 1, 3, 2), (5, 6, 7, 8, 9, 10, 11, 12, 13, 14, 15, 16, 17, 18, 19, 20, 21, 22, 23, 24, 25, 26, 27, 28, 29, 30, 31, 32, 33, 34, 35, 4)])
_uv = me_plane.uv_layers.new(name='UVMap')
_uv.uv.foreach_set('vector', [0.0, 0.0, 1.0, 0.0, 1.0, 1.0, 0.0, 1.0, 0.0, 0.0, 0.0, 0.0, 0.0, 0.0, 0.0, 0.0, 0.0, 0.0, 0.0, 0.0, 0.0, 0.0, 0.0, 0.0, 0.0, 0.0, 0.0, 0.0, 0.0, 0.0, 0.0, 0.0, 0.0, 0.0, 0.0, 0.0, 0.0, 0.0, 0.0, 0.0, 0.0, 0.0, 0.0, 0.0, 0.0, 0.0, 0.0, 0.0, 0.0, 0.0, 0.0, 0.0, 0.0, 0.0, 0.0, 0.0, 0.0, 0.0, 0.0, 0.0, 0.0, 0.0, 0.0, 0.0, 0.0, 0.0, 0.0, 0.0, 0.0, 0.0, 0.0, 0.0])
me_plane.materials.append(mat_bright)
me_plane.use_remesh_fix_poles = True
me_plane.use_remesh_preserve_attributes = False
me_plane.use_mirror_vertex_groups = False
me_plane.update()
me_circle_001 = bpy.data.meshes.new('Circle.001')
me_circle_001.from_pydata([(0.0, 1.0, 0.0), (-0.1951, 0.9808, 0.0), (-0.3827, 0.9239, 0.0), (-0.5556, 0.8315, 0.0), (-0.7071, 0.7071, 0.0), (-0.8315, 0.5556, 0.0), (-0.9239, 0.3827, 0.0), (-0.9808, 0.1951, 0.0), (-1.0, 7.55e-08, 0.0), (-0.9808, -0.1951, 0.0), (-0.9239, -0.3827, 0.0), (-0.8315, -0.5556, 0.0), (-0.7071, -0.7071, 0.0), (-0.5556, -0.8315, 0.0), (-0.3827, -0.9239, 0.0), (-0.1951, -0.9808, 0.0), (3.258e-07, -1.0, 0.0), (0.1951, -0.9808, 0.0), (0.3827, -0.9239, 0.0), (0.5556, -0.8315, 0.0), (0.7071, -0.7071, 0.0), (0.8315, -0.5556, 0.0), (0.9239, -0.3827, 0.0), (0.9808, -0.1951, 0.0), (1.0, 9.656e-07, 0.0), (0.9808, 0.1951, 0.0), (0.9239, 0.3827, 0.0), (0.8315, 0.5556, 0.0), (0.7071, 0.7071, 0.0), (0.5556, 0.8315, 0.0), (0.3827, 0.9239, 0.0), (0.1951, 0.9808, 0.0)], [], [(1, 2, 3, 4, 5, 6, 7, 8, 9, 10, 11, 12, 13, 14, 15, 16, 17, 18, 19, 20, 21, 22, 23, 24, 25, 26, 27, 28, 29, 30, 31, 0)])
_uv = me_circle_001.uv_layers.new(name='UVMap')
_uv.uv.foreach_set('vector', [0.0, 0.0, 0.0, 0.0, 0.0, 0.0, 0.0, 0.0, 0.0, 0.0, 0.0, 0.0, 0.0, 0.0, 0.0, 0.0, 0.0, 0.0, 0.0, 0.0, 0.0, 0.0, 0.0, 0.0, 0.0, 0.0, 0.0, 0.0, 0.0, 0.0, 0.0, 0.0, 0.0, 0.0, 0.0, 0.0, 0.0, 0.0, 0.0, 0.0, 0.0, 0.0, 0.0, 0.0, 0.0, 0.0, 0.0, 0.0, 0.0, 0.0, 0.0, 0.0, 0.0, 0.0, 0.0, 0.0, 0.0, 0.0, 0.0, 0.0, 0.0, 0.0, 0.0, 0.0])
me_circle_001.materials.append(mat_notification)
me_circle_001.use_remesh_fix_poles = True
me_circle_001.use_remesh_preserve_attributes = False
me_circle_001.use_mirror_vertex_groups = False
me_circle_001.update()
me_plane_013 = bpy.data.meshes.new('Plane.013')
me_plane_013.from_pydata([(-0.1277, -1.454, 0.0), (0.1277, -1.454, 0.0), (-0.1277, 0.05789, 0.0), (0.1277, 0.05789, 0.0), (-9.582e-08, 0.8156, 0.0), (-0.03406, 0.8122, 0.0), (-0.06681, 0.8023, 0.0), (-0.09699, 0.7862, 0.0), (-0.1234, 0.7645, 0.0), (-0.1452, 0.738, 0.0), (-0.1613, 0.7078, 0.0), (-0.1712, 0.6751, 0.0), (-0.1746, 0.641, 0.0), (-0.1712, 0.607, 0.0), (-0.1613, 0.5742, 0.0), (-0.1452, 0.544, 0.0), (-0.1234, 0.5176, 0.0), (-0.09699, 0.4959, 0.0), (-0.06681, 0.4797, 0.0), (-0.03406, 0.4698, 0.0), (-3.894e-08, 0.4664, 0.0), (0.03406, 0.4698, 0.0), (0.06681, 0.4797, 0.0), (0.09699, 0.4959, 0.0), (0.1234, 0.5176, 0.0), (0.1452, 0.544, 0.0), (0.1613, 0.5742, 0.0), (0.1712, 0.607, 0.0), (0.1746, 0.641, 0.0), (0.1712, 0.6751, 0.0), (0.1613, 0.7078, 0.0), (0.1452, 0.738, 0.0), (0.1234, 0.7645, 0.0), (0.09699, 0.7862, 0.0), (0.06681, 0.8023, 0.0), (0.03406, 0.8122, 0.0)], [], [(0, 1, 3, 2), (5, 6, 7, 8, 9, 10, 11, 12, 13, 14, 15, 16, 17, 18, 19, 20, 21, 22, 23, 24, 25, 26, 27, 28, 29, 30, 31, 32, 33, 34, 35, 4)])
_uv = me_plane_013.uv_layers.new(name='UVMap')
_uv.uv.foreach_set('vector', [0.0, 0.0, 1.0, 0.0, 1.0, 1.0, 0.0, 1.0, 0.0, 0.0, 0.0, 0.0, 0.0, 0.0, 0.0, 0.0, 0.0, 0.0, 0.0, 0.0, 0.0, 0.0, 0.0, 0.0, 0.0, 0.0, 0.0, 0.0, 0.0, 0.0, 0.0, 0.0, 0.0, 0.0, 0.0, 0.0, 0.0, 0.0, 0.0, 0.0, 0.0, 0.0, 0.0, 0.0, 0.0, 0.0, 0.0, 0.0, 0.0, 0.0, 0.0, 0.0, 0.0, 0.0, 0.0, 0.0, 0.0, 0.0, 0.0, 0.0, 0.0, 0.0, 0.0, 0.0, 0.0, 0.0, 0.0, 0.0, 0.0, 0.0, 0.0, 0.0])
me_plane_013.materials.append(mat_bright)
me_plane_013.use_remesh_fix_poles = True
me_plane_013.use_remesh_preserve_attributes = False
me_plane_013.use_mirror_vertex_groups = False
me_plane_013.update()
me_circle_003 = bpy.data.meshes.new('Circle.003')
me_circle_003.from_pydata([(0.0, 0.0, 0.0), (0.0, 1.5, 0.0), (-0.147, 1.493, 0.0), (-0.2926, 1.471, 0.0), (-0.4354, 1.435, 0.0), (-0.574, 1.386, 0.0), (-0.7071, 1.323, 0.0), (-0.8334, 1.247, 0.0), (-0.9516, 1.16, 0.0), (-1.061, 1.061, 0.0), (-1.16, 0.9516, 0.0), (-1.247, 0.8334, 0.0), (-1.323, 0.7071, 0.0), (-1.386, 0.574, 0.0), (-1.435, 0.4354, 0.0), (-1.471, 0.2926, 0.0), (-1.493, 0.147, 0.0), (-1.5, -6.557e-08, 0.0), (-1.493, -0.147, 0.0), (-1.471, -0.2926, 0.0), (-1.435, -0.4354, 0.0), (-1.386, -0.574, 0.0), (-1.323, -0.7071, 0.0), (-1.247, -0.8334, 0.0), (-1.16, -0.9516, 0.0), (-1.061, -1.061, 0.0), (-0.9516, -1.16, 0.0), (-0.8334, -1.247, 0.0), (-0.7071, -1.323, 0.0), (-0.574, -1.386, 0.0), (-0.4354, -1.435, 0.0), (-0.2926, -1.471, 0.0), (-0.147, -1.493, 0.0), (1.311e-07, -1.5, 0.0), (0.147, -1.493, 0.0), (0.2926, -1.471, 0.0), (0.4354, -1.435, 0.0), (0.574, -1.386, 0.0), (0.7071, -1.323, 0.0), (0.8334, -1.247, 0.0), (0.9516, -1.16, 0.0), (1.061, -1.061, 0.0), (1.16, -0.9516, 0.0), (1.247, -0.8334, 0.0), (1.323, -0.7071, 0.0), (1.386, -0.574, 0.0), (1.435, -0.4354, 0.0), (1.471, -0.2926, 0.0), (1.493, -0.147, 0.0), (1.5, 1.789e-08, 0.0), (1.493, 0.147, 0.0), (1.471, 0.2926, 0.0), (1.435, 0.4354, 0.0), (1.386, 0.574, 0.0), (1.323, 0.7071, 0.0), (1.247, 0.8334, 0.0), (1.16, 0.9516, 0.0), (1.061, 1.061, 0.0), (0.9516, 1.16, 0.0), (0.8334, 1.247, 0.0), (0.7071, 1.323, 0.0), (0.574, 1.386, 0.0), (0.4354, 1.435, 0.0), (0.2926, 1.471, 0.0), (0.147, 1.493, 0.0)], [], [(0, 1, 2), (0, 2, 3), (0, 3, 4), (0, 4, 5), (0, 5, 6), (0, 6, 7), (0, 7, 8), (0, 8, 9), (0, 9, 10), (0, 10, 11), (0, 11, 12), (0, 12, 13), (0, 13, 14), (0, 14, 15), (0, 15, 16), (0, 16, 17), (0, 17, 18), (0, 18, 19), (0, 19, 20), (0, 20, 21), (0, 21, 22), (0, 22, 23), (0, 23, 24), (0, 24, 25), (0, 25, 26), (0, 26, 27), (0, 27, 28), (0, 28, 29), (0, 29, 30), (0, 30, 31), (0, 31, 32), (0, 32, 33), (0, 33, 34), (0, 34, 35), (0, 35, 36), (0, 36, 37), (0, 37, 38), (0, 38, 39), (0, 39, 40), (0, 40, 41), (0, 41, 42), (0, 42, 43), (0, 43, 44), (0, 44, 45), (0, 45, 46), (0, 46, 47), (0, 47, 48), (0, 48, 49), (0, 49, 50), (0, 50, 51), (0, 51, 52), (0, 52, 53), (0, 53, 54), (0, 54, 55), (0, 55, 56), (0, 56, 57), (0, 57, 58), (0, 58, 59), (0, 59, 60), (0, 60, 61), (0, 61, 62), (0, 62, 63), (0, 63, 64), (0, 64, 1)])
_uv = me_circle_003.uv_layers.new(name='UVMap')
_uv.uv.foreach_set('vector', [0.5, 0.5, 0.5, 1.0, 0.451, 0.9976, 0.5, 0.5, 0.451, 0.9976, 0.4025, 0.9904, 0.5, 0.5, 0.4025, 0.9904, 0.3549, 0.9785, 0.5, 0.5, 0.3549, 0.9785, 0.3087, 0.9619, 0.5, 0.5, 0.3087, 0.9619, 0.2643, 0.941, 0.5, 0.5, 0.2643, 0.941, 0.2222, 0.9157, 0.5, 0.5, 0.2222, 0.9157, 0.1828, 0.8865, 0.5, 0.5, 0.1828, 0.8865, 0.1464, 0.8536, 0.5, 0.5, 0.1464, 0.8536, 0.1135, 0.8172, 0.5, 0.5, 0.1135, 0.8172, 0.08427, 0.7778, 0.5, 0.5, 0.08427, 0.7778, 0.05904, 0.7357, 0.5, 0.5, 0.05904, 0.7357, 0.03806, 0.6913, 0.5, 0.5, 0.03806, 0.6913, 0.02153, 0.6451, 0.5, 0.5, 0.02153, 0.6451, 0.009607, 0.5975, 0.5, 0.5, 0.009607, 0.5975, 0.002408, 0.549, 0.5, 0.5, 0.002408, 0.549, 0.0, 0.5, 0.5, 0.5, 0.0, 0.5, 0.002408, 0.451, 0.5, 0.5, 0.002408, 0.451, 0.009607, 0.4025, 0.5, 0.5, 0.009607, 0.4025, 0.02153, 0.3549, 0.5, 0.5, 0.02153, 0.3549, 0.03806, 0.3087, 0.5, 0.5, 0.03806, 0.3087, 0.05904, 0.2643, 0.5, 0.5, 0.05904, 0.2643, 0.08427, 0.2222, 0.5, 0.5, 0.08427, 0.2222, 0.1135, 0.1828, 0.5, 0.5, 0.1135, 0.1828, 0.1464, 0.1464, 0.5, 0.5, 0.1464, 0.1464, 0.1828, 0.1135, 0.5, 0.5, 0.1828, 0.1135, 0.2222, 0.08427, 0.5, 0.5, 0.2222, 0.08427, 0.2643, 0.05904, 0.5, 0.5, 0.2643, 0.05904, 0.3087, 0.03806, 0.5, 0.5, 0.3087, 0.03806, 0.3549, 0.02153, 0.5, 0.5, 0.3549, 0.02153, 0.4025, 0.009607, 0.5, 0.5, 0.4025, 0.009607, 0.451, 0.002408, 0.5, 0.5, 0.451, 0.002408, 0.5, 0.0, 0.5, 0.5, 0.5, 0.0, 0.549, 0.002408, 0.5, 0.5, 0.549, 0.002408, 0.5975, 0.009607, 0.5, 0.5, 0.5975, 0.009607, 0.6451, 0.02153, 0.5, 0.5, 0.6451, 0.02153, 0.6913, 0.03806, 0.5, 0.5, 0.6913, 0.03806, 0.7357, 0.05904, 0.5, 0.5, 0.7357, 0.05904, 0.7778, 0.08427, 0.5, 0.5, 0.7778, 0.08427, 0.8172, 0.1135, 0.5, 0.5, 0.8172, 0.1135, 0.8536, 0.1464, 0.5, 0.5, 0.8536, 0.1464, 0.8865, 0.1828, 0.5, 0.5, 0.8865, 0.1828, 0.9157, 0.2222, 0.5, 0.5, 0.9157, 0.2222, 0.941, 0.2643, 0.5, 0.5, 0.941, 0.2643, 0.9619, 0.3087, 0.5, 0.5, 0.9619, 0.3087, 0.9785, 0.3549, 0.5, 0.5, 0.9785, 0.3549, 0.9904, 0.4025, 0.5, 0.5, 0.9904, 0.4025, 0.9976, 0.451, 0.5, 0.5, 0.9976, 0.451, 1.0, 0.5, 0.5, 0.5, 1.0, 0.5, 0.9976, 0.549, 0.5, 0.5, 0.9976, 0.549, 0.9904, 0.5975, 0.5, 0.5, 0.9904, 0.5975, 0.9785, 0.6451, 0.5, 0.5, 0.9785, 0.6451, 0.9619, 0.6913, 0.5, 0.5, 0.9619, 0.6913, 0.941, 0.7357, 0.5, 0.5, 0.941, 0.7357, 0.9157, 0.7778, 0.5, 0.5, 0.9157, 0.7778, 0.8865, 0.8172, 0.5, 0.5, 0.8865, 0.8172, 0.8536, 0.8536, 0.5, 0.5, 0.8536, 0.8536, 0.8172, 0.8865, 0.5, 0.5, 0.8172, 0.8865, 0.7778, 0.9157, 0.5, 0.5, 0.7778, 0.9157, 0.7357, 0.941, 0.5, 0.5, 0.7357, 0.941, 0.6913, 0.9619, 0.5, 0.5, 0.6913, 0.9619, 0.6451, 0.9785, 0.5, 0.5, 0.6451, 0.9785, 0.5975, 0.9904, 0.5, 0.5, 0.5975, 0.9904, 0.549, 0.9976, 0.5, 0.5, 0.549, 0.9976, 0.5, 1.0])
me_circle_003.materials.append(mat_dark)
me_circle_003.use_remesh_fix_poles = True
me_circle_003.use_remesh_preserve_attributes = False
me_circle_003.update()
me_plane_014 = bpy.data.meshes.new('Plane.014')
me_plane_014.from_pydata([(-1.0, -1.0, 0.0), (1.0, -1.0, 0.0), (-1.0, 1.0, 0.0), (1.0, 1.0, 0.0)], [], [(0, 1, 3, 2)])
_uv = me_plane_014.uv_layers.new(name='UVMap')
_uv.uv.foreach_set('vector', [0.0, 0.0, 1.0, 0.0, 1.0, 1.0, 0.0, 1.0])
me_plane_014.materials.append(mat_bright)
me_plane_014.use_remesh_fix_poles = True
me_plane_014.use_remesh_preserve_attributes = False
me_plane_014.update()
me_plane_015 = bpy.data.meshes.new('Plane.015')
me_plane_015.from_pydata([(-1.0, -1.0, 0.0), (1.0, -1.0, 0.0), (-1.0, 1.0, 0.0), (1.0, 1.0, 0.0), (-3.0, -1.0, 0.0), (-1.0, -1.0, 0.0), (-3.0, 1.0, 0.0), (-1.0, 1.0, 0.0), (-5.0, -3.0, 0.0), (-3.0, -3.0, 0.0), (-5.0, -1.0, 0.0), (-3.0, -1.0, 0.0), (-5.0, -5.0, 0.0), (-3.0, -5.0, 0.0), (-5.0, -3.0, 0.0), (-3.0, -3.0, 0.0), (-3.0, -7.0, 0.0), (-1.0, -7.0, 0.0), (-3.0, -5.0, 0.0), (-1.0, -5.0, 0.0), (-1.0, -7.0, 0.0), (1.0, -7.0, 0.0), (-1.0, -5.0, 0.0), (1.0, -5.0, 0.0), (1.0, -5.0, 0.0), (3.0, -5.0, 0.0), (1.0, -3.0, 0.0), (3.0, -3.0, 0.0), (1.0, -3.0, 0.0), (3.0, -3.0, 0.0), (1.0, -1.0, 0.0), (3.0, -1.0, 0.0)], [], [(0, 1, 3, 2), (4, 5, 7, 6), (8, 9, 11, 10), (12, 13, 15, 14), (16, 17, 19, 18), (20, 21, 23, 22), (24, 25, 27, 26), (28, 29, 31, 30)])
_uv = me_plane_015.uv_layers.new(name='UVMap')
_uv.uv.foreach_set('vector', [0.0, 0.0, 1.0, 0.0, 1.0, 1.0, 0.0, 1.0, 0.0, 0.0, 1.0, 0.0, 1.0, 1.0, 0.0, 1.0, 0.0, 0.0, 1.0, 0.0, 1.0, 1.0, 0.0, 1.0, 0.0, 0.0, 1.0, 0.0, 1.0, 1.0, 0.0, 1.0, 0.0, 0.0, 1.0, 0.0, 1.0, 1.0, 0.0, 1.0, 0.0, 0.0, 1.0, 0.0, 1.0, 1.0, 0.0, 1.0, 0.0, 0.0, 1.0, 0.0, 1.0, 1.0, 0.0, 1.0, 0.0, 0.0, 1.0, 0.0, 1.0, 1.0, 0.0, 1.0])
me_plane_015.materials.append(mat_bright_0_4)
me_plane_015.use_remesh_fix_poles = True
me_plane_015.use_remesh_preserve_attributes = False
me_plane_015.update()
me_plane_023 = bpy.data.meshes.new('Plane.023')
me_plane_023.from_pydata([(-1.0, -1.0, 0.0), (1.0, -1.0, 0.0), (-1.0, 1.0, 0.0), (1.0, 1.0, 0.0), (-7.0, -1.0, 0.0), (-5.0, -1.0, 0.0), (-7.0, 1.0, 0.0), (-5.0, 1.0, 0.0), (-7.0, -7.0, 0.0), (-5.0, -7.0, 0.0), (-7.0, -5.0, 0.0), (-5.0, -5.0, 0.0), (-1.0, -7.0, 0.0), (1.0, -7.0, 0.0), (-1.0, -5.0, 0.0), (1.0, -5.0, 0.0)], [], [(0, 1, 3, 2), (4, 5, 7, 6), (8, 9, 11, 10), (12, 13, 15, 14)])
_uv = me_plane_023.uv_layers.new(name='UVMap')
_uv.uv.foreach_set('vector', [0.0, 0.0, 1.0, 0.0, 1.0, 1.0, 0.0, 1.0, 0.0, 0.0, 1.0, 0.0, 1.0, 1.0, 0.0, 1.0, 0.0, 0.0, 1.0, 0.0, 1.0, 1.0, 0.0, 1.0, 0.0, 0.0, 1.0, 0.0, 1.0, 1.0, 0.0, 1.0])
me_plane_023.materials.append(mat_bright_0_2)
me_plane_023.use_remesh_fix_poles = True
me_plane_023.use_remesh_preserve_attributes = False
me_plane_023.update()
me_plane_003 = bpy.data.meshes.new('Plane.003')
me_plane_003.from_pydata([(-1.0, 0.4, 0.0), (-0.4, 0.4, 0.0), (-1.0, 1.0, 0.0), (-0.4, 1.0, 0.0)], [], [(0, 1, 3, 2)])
_uv = me_plane_003.uv_layers.new(name='UVMap')
_uv.uv.foreach_set('vector', [0.0, 0.0, 1.0, 0.0, 1.0, 1.0, 0.0, 1.0])
me_plane_003.materials.append(mat_dark)
me_plane_003.use_remesh_fix_poles = True
me_plane_003.use_remesh_preserve_attributes = False
me_plane_003.use_mirror_vertex_groups = False
me_plane_003.update()
me_plane_004 = bpy.data.meshes.new('Plane.004')
me_plane_004.from_pydata([(-1.0, 0.4, 0.0), (-0.4, 0.4, 0.0), (-1.0, 1.0, 0.0), (-0.4, 1.0, 0.0), (-1.0, 0.4, -0.3744), (-0.4, 0.4, -0.3744), (-1.0, 1.0, -0.3744), (-0.4, 1.0, -0.3744)], [], [(0, 2, 3, 1), (4, 5, 7, 6), (1, 3, 7, 5), (2, 0, 4, 6), (3, 2, 6, 7), (0, 1, 5, 4)])
_uv = me_plane_004.uv_layers.new(name='UVMap')
_uv.uv.foreach_set('vector', [0.0, 0.0, 0.0, 1.0, 1.0, 1.0, 1.0, 0.0, 0.0, 0.0, 1.0, 0.0, 1.0, 1.0, 0.0, 1.0, 1.0, 0.0, 1.0, 1.0, 1.0, 1.0, 1.0, 0.0, 0.0, 1.0, 0.0, 0.0, 0.0, 0.0, 0.0, 1.0, 1.0, 1.0, 0.0, 1.0, 0.0, 1.0, 1.0, 1.0, 0.0, 0.0, 1.0, 0.0, 1.0, 0.0, 0.0, 0.0])
me_plane_004.use_remesh_fix_poles = True
me_plane_004.use_remesh_preserve_attributes = False
me_plane_004.use_mirror_vertex_groups = False
me_plane_004.update()
me_plane_005 = bpy.data.meshes.new('Plane.005')
me_plane_005.from_pydata([(-1.0, 0.4, 0.0), (-0.4, 0.4, 0.0), (-1.0, 1.0, 0.0), (-0.4, 1.0, 0.0)], [], [(0, 1, 3, 2)])
_uv = me_plane_005.uv_layers.new(name='UVMap')
_uv.uv.foreach_set('vector', [0.0, 0.0, 1.0, 0.0, 1.0, 1.0, 0.0, 1.0])
me_plane_005.materials.append(mat_dark)
me_plane_005.use_remesh_fix_poles = True
me_plane_005.use_remesh_preserve_attributes = False
me_plane_005.use_mirror_vertex_groups = False
me_plane_005.update()
me_plane_006 = bpy.data.meshes.new('Plane.006')
me_plane_006.from_pydata([(-1.0, 0.4, 0.0), (-0.4, 0.4, 0.0), (-1.0, 1.0, 0.0), (-0.4, 1.0, 0.0), (-1.0, 0.4, -0.3744), (-0.4, 0.4, -0.3744), (-1.0, 1.0, -0.3744), (-0.4, 1.0, -0.3744)], [], [(0, 2, 3, 1), (4, 5, 7, 6), (1, 3, 7, 5), (2, 0, 4, 6), (3, 2, 6, 7), (0, 1, 5, 4)])
_uv = me_plane_006.uv_layers.new(name='UVMap')
_uv.uv.foreach_set('vector', [0.0, 0.0, 0.0, 1.0, 1.0, 1.0, 1.0, 0.0, 0.0, 0.0, 1.0, 0.0, 1.0, 1.0, 0.0, 1.0, 1.0, 0.0, 1.0, 1.0, 1.0, 1.0, 1.0, 0.0, 0.0, 1.0, 0.0, 0.0, 0.0, 0.0, 0.0, 1.0, 1.0, 1.0, 0.0, 1.0, 0.0, 1.0, 1.0, 1.0, 0.0, 0.0, 1.0, 0.0, 1.0, 0.0, 0.0, 0.0])
me_plane_006.use_remesh_fix_poles = True
me_plane_006.use_remesh_preserve_attributes = False
me_plane_006.use_mirror_vertex_groups = False
me_plane_006.update()
me_plane_007 = bpy.data.meshes.new('Plane.007')
me_plane_007.from_pydata([(-0.8081, -1.0, -1.421e-14), (0.8081, -1.0, -1.421e-14), (-0.8081, 1.0, 1.421e-14), (0.8081, 1.0, 1.421e-14)], [], [(0, 1, 3, 2)])
_uv = me_plane_007.uv_layers.new(name='UVMap')
_uv.uv.foreach_set('vector', [0.0, 0.0, 1.0, 0.0, 1.0, 1.0, 0.0, 1.0])
me_plane_007.materials.append(mat_dark)
me_plane_007.use_remesh_fix_poles = True
me_plane_007.use_remesh_preserve_attributes = False
me_plane_007.use_mirror_vertex_groups = False
me_plane_007.update()
me_plane_008 = bpy.data.meshes.new('Plane.008')
me_plane_008.from_pydata([(-1.0, -1.0, 0.0), (1.0, -1.0, 0.0), (-1.0, 1.0, 0.0), (1.0, 1.0, 0.0), (-1.0, -1.0, -0.3605), (1.0, -1.0, -0.3605), (-1.0, 1.0, -0.3605), (1.0, 1.0, -0.3605)], [], [(0, 2, 3, 1), (4, 5, 7, 6), (1, 3, 7, 5), (2, 0, 4, 6), (3, 2, 6, 7), (0, 1, 5, 4)])
_uv = me_plane_008.uv_layers.new(name='UVMap')
_uv.uv.foreach_set('vector', [0.0, 0.0, 0.0, 1.0, 1.0, 1.0, 1.0, 0.0, 0.0, 0.0, 1.0, 0.0, 1.0, 1.0, 0.0, 1.0, 1.0, 0.0, 1.0, 1.0, 1.0, 1.0, 1.0, 0.0, 0.0, 1.0, 0.0, 0.0, 0.0, 0.0, 0.0, 1.0, 1.0, 1.0, 0.0, 1.0, 0.0, 1.0, 1.0, 1.0, 0.0, 0.0, 1.0, 0.0, 1.0, 0.0, 0.0, 0.0])
me_plane_008.use_remesh_fix_poles = True
me_plane_008.use_remesh_preserve_attributes = False
me_plane_008.use_mirror_vertex_groups = False
me_plane_008.update()
me_plane_009 = bpy.data.meshes.new('Plane.009')
me_plane_009.from_pydata([(-1.0, 0.4, 0.0), (-0.4, 0.4, 0.0), (-1.0, 1.0, 0.0), (-0.4, 1.0, 0.0)], [], [(0, 1, 3, 2)])
_uv = me_plane_009.uv_layers.new(name='UVMap')
_uv.uv.foreach_set('vector', [0.0, 0.0, 1.0, 0.0, 1.0, 1.0, 0.0, 1.0])
me_plane_009.materials.append(mat_bright)
me_plane_009.use_remesh_fix_poles = True
me_plane_009.use_remesh_preserve_attributes = False
me_plane_009.use_mirror_vertex_groups = False
me_plane_009.update()
me_plane_010 = bpy.data.meshes.new('Plane.010')
me_plane_010.from_pydata([(-1.0, 0.4, 0.0), (-0.4, 0.4, 0.0), (-1.0, 1.0, 0.0), (-0.4, 1.0, 0.0), (-1.0, 0.4, -0.3744), (-0.4, 0.4, -0.3744), (-1.0, 1.0, -0.3744), (-0.4, 1.0, -0.3744)], [], [(0, 2, 3, 1), (4, 5, 7, 6), (1, 3, 7, 5), (2, 0, 4, 6), (3, 2, 6, 7), (0, 1, 5, 4)])
_uv = me_plane_010.uv_layers.new(name='UVMap')
_uv.uv.foreach_set('vector', [0.0, 0.0, 0.0, 1.0, 1.0, 1.0, 1.0, 0.0, 0.0, 0.0, 1.0, 0.0, 1.0, 1.0, 0.0, 1.0, 1.0, 0.0, 1.0, 1.0, 1.0, 1.0, 1.0, 0.0, 0.0, 1.0, 0.0, 0.0, 0.0, 0.0, 0.0, 1.0, 1.0, 1.0, 0.0, 1.0, 0.0, 1.0, 1.0, 1.0, 0.0, 0.0, 1.0, 0.0, 1.0, 0.0, 0.0, 0.0])
me_plane_010.use_remesh_fix_poles = True
me_plane_010.use_remesh_preserve_attributes = False
me_plane_010.use_mirror_vertex_groups = False
me_plane_010.update()
me_plane_011 = bpy.data.meshes.new('Plane.011')
me_plane_011.from_pydata([(-0.8081, -1.0, -1.421e-14), (0.8081, -1.0, -1.421e-14), (-0.8081, 1.0, 1.421e-14), (0.8081, 1.0, 1.421e-14)], [], [(0, 1, 3, 2)])
_uv = me_plane_011.uv_layers.new(name='UVMap')
_uv.uv.foreach_set('vector', [0.0, 0.0, 1.0, 0.0, 1.0, 1.0, 0.0, 1.0])
me_plane_011.materials.append(mat_bright)
me_plane_011.use_remesh_fix_poles = True
me_plane_011.use_remesh_preserve_attributes = False
me_plane_011.use_mirror_vertex_groups = False
me_plane_011.update()
me_plane_012 = bpy.data.meshes.new('Plane.012')
me_plane_012.from_pydata([(-1.0, -1.0, 0.0), (1.0, -1.0, 0.0), (-1.0, 1.0, 0.0), (1.0, 1.0, 0.0), (-1.0, -1.0, -0.3605), (1.0, -1.0, -0.3605), (-1.0, 1.0, -0.3605), (1.0, 1.0, -0.3605)], [], [(0, 2, 3, 1), (4, 5, 7, 6), (1, 3, 7, 5), (2, 0, 4, 6), (3, 2, 6, 7), (0, 1, 5, 4)])
_uv = me_plane_012.uv_layers.new(name='UVMap')
_uv.uv.foreach_set('vector', [0.0, 0.0, 0.0, 1.0, 1.0, 1.0, 1.0, 0.0, 0.0, 0.0, 1.0, 0.0, 1.0, 1.0, 0.0, 1.0, 1.0, 0.0, 1.0, 1.0, 1.0, 1.0, 1.0, 0.0, 0.0, 1.0, 0.0, 0.0, 0.0, 0.0, 0.0, 1.0, 1.0, 1.0, 0.0, 1.0, 0.0, 1.0, 1.0, 1.0, 0.0, 0.0, 1.0, 0.0, 1.0, 0.0, 0.0, 0.0])
me_plane_012.use_remesh_fix_poles = True
me_plane_012.use_remesh_preserve_attributes = False
me_plane_012.use_mirror_vertex_groups = False
me_plane_012.update()

# ---- curves / text
cu_beziercurve = bpy.data.curves.new('BezierCurve', 'CURVE')
cu_beziercurve.dimensions = '3D'
_sp = cu_beziercurve.splines.new('BEZIER'); _sp.bezier_points.add(2)
_sp.bezier_points.foreach_set('co', [-1.0, 0.0, 0.0, 1.0, 0.0, 0.0, 0.05596, 0.5501, 0.0])
_sp.bezier_points.foreach_set('handle_left', [-0.9999, -0.03395, 1.593e-17, 1.004, 1.884, -8.882e-16, 0.9375, 0.5465, 0.0])
_sp.bezier_points.foreach_set('handle_right', [-1.004, 1.893, -8.882e-16, 0.9998, -0.07591, 3.578e-17, -0.8256, 0.5536, 0.0])
for _p, _l, _r in zip(_sp.bezier_points, ['ALIGNED', 'ALIGNED', 'ALIGNED'], ['ALIGNED', 'ALIGNED', 'ALIGNED']): _p.handle_left_type = _l; _p.handle_right_type = _r
_sp.order_u = 0
_sp.order_v = 0
_sp.resolution_u = 128
_sp.use_cyclic_u = True
cu_beziercurve.use_path = True
cu_beziercurve.use_path_clamp = True
cu_beziercurve.resolution_u = 128
cu_beziercurve.fill_mode = 'FULL'
txt_text = bpy.data.curves.new('Text', 'FONT')
txt_text.dimensions = '2D'
txt_text.body = '1:1'
txt_text.materials.append(mat_bright)
txt_text.use_path_clamp = True
txt_text.align_x = 'CENTER'
txt_text.align_y = 'CENTER'
txt_text.size = 6.5
txt_text.space_character = 0.95

# ---- objects
ob_light = bpy.data.objects.new('Light', light_light)
ob_camera = bpy.data.objects.new('Camera', cam_camera)
ob_shadow = bpy.data.objects.new('Shadow', me_plane_001)
ob_moonmesh1 = bpy.data.objects.new('MoonMesh1', me_beziercurve_002)
ob_mooncurve = bpy.data.objects.new('MoonCurve', cu_beziercurve)
ob_moonmesh2 = bpy.data.objects.new('MoonMesh2', me_beziercurve_001)
ob_light_1 = bpy.data.objects.new('light', me_circle)
ob_streak = bpy.data.objects.new('streak', me_plane_002)
ob_lightstreakoffset = bpy.data.objects.new('LightStreakOffset', None)
ob_info = bpy.data.objects.new('Info', me_plane)
ob_notification = bpy.data.objects.new('Notification', me_circle_001)
ob_info_001 = bpy.data.objects.new('Info.001', me_plane_013)
ob_circle = bpy.data.objects.new('Circle', me_circle_003)
ob_plane_002 = bpy.data.objects.new('Plane.002', me_plane_014)
ob_plane_003 = bpy.data.objects.new('Plane.003', me_plane_015)
ob_plane_011 = bpy.data.objects.new('Plane.011', me_plane_023)
ob_text = bpy.data.objects.new('Text', txt_text)
ob_plane = bpy.data.objects.new('Plane', me_plane_003)
ob_plane_001 = bpy.data.objects.new('Plane.001', me_plane_004)
ob_corners = bpy.data.objects.new('corners', me_plane_005)
ob_corners_mask = bpy.data.objects.new('corners-mask', me_plane_006)
ob_lines = bpy.data.objects.new('lines', me_plane_007)
ob_lines_mask = bpy.data.objects.new('lines-mask', me_plane_008)
ob_corners_001 = bpy.data.objects.new('corners.001', me_plane_009)
ob_corners_mask_001 = bpy.data.objects.new('corners-mask.001', me_plane_010)
ob_lines_001 = bpy.data.objects.new('lines.001', me_plane_011)
ob_lines_mask_001 = bpy.data.objects.new('lines-mask.001', me_plane_012)

# ---- transforms, parenting, visibility, modifiers, constraints
ob_light.location = (-7.807, 4.584, 18.47)
ob_light.rotation_euler = (0.6503, 0.05522, 1.866)
ob_light.lock_rotations_4d = False
ob_light.empty_display_type = 'ARROWS'
ob_light.color = (0.0, 0.0, 0.0, 0.0)
ob_light.lineart.crease_threshold = 0.0
ob_camera.location = (0.0, 0.0, 7.347)
ob_camera.lock_rotations_4d = False
ob_camera.empty_display_type = 'ARROWS'
ob_camera.color = (0.0, 0.0, 0.0, 0.0)
ob_camera.display_type = 'WIRE'
ob_camera.lineart.crease_threshold = 0.0
ob_shadow.location = (0.0, 0.0, -0.4769)
ob_shadow.scale = (6.695, 6.695, 6.695)
ob_shadow.is_shadow_catcher = True
ob_shadow.lineart.crease_threshold = 0.0
ob_moonmesh1.location = (0.8905, 0.2746, 9.091e-09)
ob_moonmesh1.rotation_euler = (5.783e-09, -2.299e-09, 2.054)
ob_moonmesh1.scale = (2.128, 2.128, 2.128)
ob_moonmesh1.lineart.crease_threshold = 0.0
ob_mooncurve.location = (0.9708, 0.3058, -9.113e-09)
ob_mooncurve.rotation_euler = (4.355e-08, 2.644e-08, 2.05)
ob_mooncurve.scale = (2.296, 2.296, 2.296)
ob_mooncurve.lineart.crease_threshold = 0.0
ob_moonmesh2.location = (1.209, 0.4247, -1.266e-08)
ob_moonmesh2.rotation_euler = (4.355e-08, 2.644e-08, 2.05)
ob_moonmesh2.scale = (2.296, 2.296, 2.296)
ob_moonmesh2.lineart.crease_threshold = 0.0
ob_light_1.location = (0.0, 0.0, 0.0)
ob_light_1.scale = (2.044, 2.044, 2.044)
ob_light_1.lineart.crease_threshold = 0.0
ob_streak.location = (0.0, 0.0, 0.0)
ob_streak.lineart.crease_threshold = 0.0
_m = ob_streak.modifiers.new('Array', 'ARRAY')
_m.count = 8
_m.constant_offset_displace = (0.0, 0.0, 0.0)
_m.use_relative_offset = False
_m.use_object_offset = True
_m.offset_object = ob_lightstreakoffset
ob_lightstreakoffset.location = (0.0, 0.0, 0.0)
ob_lightstreakoffset.rotation_euler = (4.694e-09, -1.606e-08, 0.7854)
ob_lightstreakoffset.lineart.crease_threshold = 0.0
ob_info.location = (0.0, 0.4311, 0.0)
ob_info.scale = (1.719, 1.719, 1.719)
ob_info.lineart.crease_threshold = 0.0
ob_notification.location = (1.825, 1.881, -5.604e-08)
ob_notification.scale = (0.6832, 0.6832, 0.6832)
ob_notification.lineart.crease_threshold = 0.0
ob_info_001.location = (0.0, 0.4311, 0.0)
ob_info_001.scale = (1.719, 1.719, 1.719)
ob_info_001.hide_render = True
ob_info_001.lineart.crease_threshold = 0.0
ob_circle.location = (0.0, 0.0, 0.0)
ob_plane_002.location = (0.0, 0.0, 0.0)
ob_plane_003.location = (0.5, 1.5, 0.0)
ob_plane_003.scale = (0.5, 0.5, 0.5)
ob_plane_011.location = (1.5, 1.5, 0.0)
ob_plane_011.scale = (0.5, 0.5, 0.5)
ob_text.location = (0.0, 0.0, 0.0)
ob_text.lineart.crease_threshold = 0.0
ob_plane.location = (0.0, 0.0, 0.0)
ob_plane.scale = (2.4, 2.4, 2.4)
ob_plane.lineart.crease_threshold = 0.0
_m = ob_plane.modifiers.new('Boolean', 'BOOLEAN')
_m.object = ob_plane_001
_m.solver = 'FAST'
_m = ob_plane.modifiers.new('Mirror', 'MIRROR')
_m.use_axis = (True, True, False)
ob_plane_001.location = (0.5, -0.5, 0.3)
ob_plane_001.scale = (2.4, 2.4, 2.4)
ob_plane_001.hide_render = True
ob_plane_001.lineart.crease_threshold = 0.0
ob_corners.location = (0.0, 0.0, 0.0)
ob_corners.scale = (2.4, 2.4, 2.4)
ob_corners.lineart.crease_threshold = 0.0
_m = ob_corners.modifiers.new('Boolean', 'BOOLEAN')
_m.object = ob_corners_mask
_m.solver = 'FAST'
_m = ob_corners.modifiers.new('Mirror', 'MIRROR')
_m.use_axis = (True, True, False)
ob_corners_mask.location = (0.5, -0.5, 0.3)
ob_corners_mask.scale = (2.4, 2.4, 2.4)
ob_corners_mask.hide_render = True
ob_corners_mask.lineart.crease_threshold = 0.0
ob_lines.location = (-3.12, 3.12, -9.299e-08)
ob_lines.rotation_euler = (8.729e-09, -2.107e-08, -0.7854)
ob_lines.scale = (0.2188, 5.289, 1.333)
ob_lines.lineart.crease_threshold = 0.0
_m = ob_lines.modifiers.new('Array', 'ARRAY')
_m.count = 10
_m.constant_offset_displace = (0.0, 0.0, 0.0)
_m.relative_offset_displace = (2.5, 0.0, 0.0)
_m = ob_lines.modifiers.new('Boolean', 'BOOLEAN')
_m.object = ob_lines_mask
_m.operation = 'INTERSECT'
_m.solver = 'FAST'
ob_lines_mask.location = (0.0, 0.0, 0.1799)
ob_lines_mask.scale = (1.906, 1.906, 1.906)
ob_lines_mask.hide_render = True
ob_lines_mask.display_type = 'WIRE'
ob_lines_mask.lineart.crease_threshold = 0.0
ob_corners_001.location = (0.0, 0.0, 0.0)
ob_corners_001.scale = (2.4, 2.4, 2.4)
ob_corners_001.lineart.crease_threshold = 0.0
_m = ob_corners_001.modifiers.new('Boolean', 'BOOLEAN')
_m.object = ob_corners_mask_001
_m.solver = 'FAST'
_m = ob_corners_001.modifiers.new('Mirror', 'MIRROR')
_m.use_axis = (True, True, False)
ob_corners_mask_001.location = (0.5, -0.5, 0.3)
ob_corners_mask_001.scale = (2.4, 2.4, 2.4)
ob_corners_mask_001.hide_render = True
ob_corners_mask_001.lineart.crease_threshold = 0.0
ob_lines_001.location = (-3.253, 3.253, -9.694e-08)
ob_lines_001.rotation_euler = (8.729e-09, -2.107e-08, -0.7854)
ob_lines_001.scale = (0.2188, 5.289, 1.333)
ob_lines_001.lineart.crease_threshold = 0.0
_m = ob_lines_001.modifiers.new('Array', 'ARRAY')
_m.count = 10
_m.constant_offset_displace = (0.0, 0.0, 0.0)
_m.relative_offset_displace = (2.0, 0.0, 0.0)
_m = ob_lines_001.modifiers.new('Boolean', 'BOOLEAN')
_m.object = ob_lines_mask_001
_m.operation = 'INTERSECT'
_m.solver = 'FAST'
ob_lines_mask_001.location = (0.0, 0.0, 0.1799)
ob_lines_mask_001.scale = (1.005, 1.005, 1.005)
ob_lines_mask_001.hide_render = True
ob_lines_mask_001.display_type = 'WIRE'
ob_lines_mask_001.lineart.crease_threshold = 0.0

# ---- collection membership
col_collection.objects.link(ob_light)
col_collection.objects.link(ob_camera)
col_collection.objects.link(ob_shadow)
col_moon.objects.link(ob_moonmesh1)
col_moon.objects.link(ob_mooncurve)
col_moon.objects.link(ob_moonmesh2)
col_lighticon.objects.link(ob_light_1)
col_lighticon.objects.link(ob_streak)
col_lighticon.objects.link(ob_lightstreakoffset)
col_infoicon.objects.link(ob_info)
col_infoicon.objects.link(ob_notification)
col_magnify_filter.objects.link(ob_info_001)
col_sharp.objects.link(ob_circle)
col_pixels.objects.link(ob_plane_002)
col_pixels.objects.link(ob_plane_003)
col_pixels.objects.link(ob_plane_011)
col_1.objects.link(ob_text)
col_fit_fill.objects.link(ob_plane)
col_fit_fill.objects.link(ob_plane_001)
col_fit_stretch.objects.link(ob_corners)
col_fit_stretch.objects.link(ob_corners_mask)
col_fit_stretch.objects.link(ob_lines)
col_fit_stretch.objects.link(ob_lines_mask)
col_fit_min.objects.link(ob_corners_001)
col_fit_min.objects.link(ob_corners_mask_001)
col_fit_min.objects.link(ob_lines_001)
col_fit_min.objects.link(ob_lines_mask_001)
def _layer_coll(name, lc=None):
    lc = lc or bpy.context.view_layer.layer_collection
    for c in lc.children:
        if c.name == name: return c
        r = _layer_coll(name, c)
        if r: return r
_layer_coll('Moon').exclude = True
_layer_coll('LightIcon').exclude = True
_layer_coll('InfoIcon').exclude = True
_layer_coll('sharp').exclude = True
_layer_coll('Scaling').exclude = True
_layer_coll('1').exclude = True
_layer_coll('Fit-Fill').exclude = True
_layer_coll('Fit-Stretch').exclude = True
_layer_coll('Fit-Min').exclude = True

# ---- scene / render settings (as saved in the file)
scene.camera = ob_camera
scene.frame_start = 1; scene.frame_end = 250; scene.frame_set(1)
scene.render.engine = 'CYCLES'
scene.render.resolution_x = 48
scene.render.resolution_y = 48
scene.render.film_transparent = True
scene.cycles.use_denoising = False
scene.cycles.samples = 512
scene.cycles.sampling_pattern = 'TABULATED_SOBOL'
scene.cycles.use_adaptive_sampling = False
scene.cycles.use_light_tree = False
scene.eevee.taa_samples = 32
scene.view_settings.view_transform = 'Standard'
bpy.context.view_layer.update()
